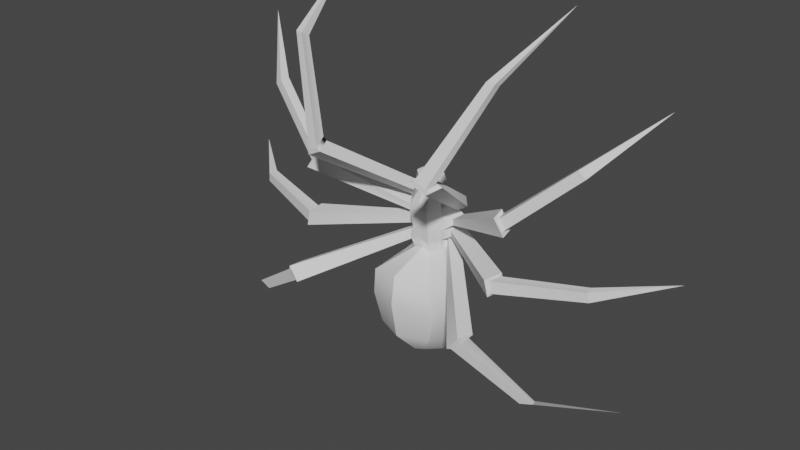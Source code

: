 # Source: Spider.blend  (saved by Blender 3.6.11; exported with 4.5.12 LTS)
import bpy
from mathutils import Matrix  # noqa: F401  (used for matrix-valued properties, if any)

bpy.ops.wm.read_factory_settings(use_empty=True)
scene = bpy.context.scene
scene.name = 'Scene'

# ---- collections
col_collection = bpy.data.collections.new('Collection'); scene.collection.children.link(col_collection)

# ---- world
world_world = bpy.data.worlds.new('World'); scene.world = world_world
world_world.use_nodes = True; world_world.node_tree.nodes.clear()
_N = world_world.node_tree.nodes; _L = world_world.node_tree.links
n0 = _N.new('ShaderNodeOutputWorld'); n0.name = 'World Output'; n0.location = (300, 300)
n1 = _N.new('ShaderNodeBackground'); n1.name = 'Background'; n1.location = (10, 300)
n1.inputs[0].default_value = (0.05088, 0.05088, 0.05088, 1.0)
_L.new(n1.outputs[0], n0.inputs[0])
n0.is_active_output = True
world_world.color = (0.05088, 0.05088, 0.05088)
world_world.use_sun_shadow = False
world_world.sun_shadow_jitter_overblur = 0.0

# ---- meshes
me_spider_obj = bpy.data.meshes.new('Spider.obj')
me_spider_obj.from_pydata([(-0.1724, -0.1364, 0.0201), (-0.169, 0.05966, 0.03216), (-0.2027, -0.1583, 0.3153), (-0.1792, 0.06211, 0.3335), (-0.1959, -0.1632, 0.41), (-0.1738, 0.05729, 0.4351), (-0.166, -0.1149, 0.558), (-0.1576, 0.01514, 0.5696), (-0.1892, -0.1673, 0.1463), (-0.1907, 0.07422, 0.1782), (-0.3142, -0.1756, 0.1117), (-0.3092, -0.1581, -0.0025), (-0.2842, -0.06063, 0.1175), (-0.2037, -0.01866, 0.0401), (-0.2767, -0.1756, 0.3325), (-0.2367, -0.01563, 0.3375), (-0.2742, -0.1781, 0.4), (-0.2417, -0.02063, 0.4075), (-0.2292, -0.1731, 0.4575), (-0.1742, -0.05813, 0.435), (-0.2467, -0.1506, 0.5375), (-0.1797, -0.03616, 0.5453), (-0.2642, -0.1881, 0.215), (-0.2542, -0.01813, 0.21), (-0.2742, -0.1831, 0.2625), (-0.2692, -0.01063, 0.2675), (-1.306, -0.2925, -2.039), (-2.569, -0.2994, 0.215), (-2.115, -0.2981, 1.792), (-2.298, -0.2856, -1.33), (-1.119, 0.5325, -1.511), (-1.031, 0.55, -1.513), (-1.131, 0.6125, -1.553), (-1.046, 0.63, -1.553), (-1.939, 0.1981, 0.25), (-1.957, 0.2881, 0.255), (-1.957, 0.1906, 0.3475), (-1.974, 0.2781, 0.355), (-1.728, 0.6569, 1.304), (-1.738, 0.7019, 1.307), (-1.598, 0.6594, 1.337), (-1.606, 0.7169, 1.349), (-1.736, 0.1519, -0.8319), (-1.751, 0.2494, -0.8344), (-1.809, 0.1419, -0.7644), (-1.826, 0.2394, -0.7669), (-0.6823, 0.96, -0.5898), (-0.7048, 0.8625, -0.5873), (-0.593, 0.8563, -0.7105), (-0.5723, 0.9725, -0.6423), (-1.092, 0.4419, -0.2341), (-1.15, 0.4344, -0.1341), (-1.14, 0.3344, -0.1566), (-1.092, 0.3569, -0.2641), (-1.102, 0.5581, 0.3325), (-1.132, 0.5531, 0.455), (-1.152, 0.3931, 0.4625), (-1.127, 0.4056, 0.34), (-1.069, 0.9219, 0.8325), (-0.9742, 0.9244, 0.9225), (-0.9767, 0.7869, 0.925), (-1.069, 0.7844, 0.8375), (-0.6898, 0.9625, -0.5348), (-0.5198, 0.9875, -0.6223), (-0.5748, 0.835, -0.6673), (-0.7523, 0.805, -0.5748), (-1.079, 0.5931, 0.315), (-1.119, 0.3731, 0.3225), (-1.154, 0.3581, 0.49), (-1.117, 0.5856, 0.4825), (-0.9417, 0.9444, 0.925), (-1.052, 0.9294, 0.7875), (-1.079, 0.7394, 0.8225), (-0.9717, 0.7544, 0.96), (-1.19, 0.4844, -0.1041), (-1.08, 0.4844, -0.2616), (-1.057, 0.3269, -0.2866), (-1.15, 0.3044, -0.1141), (0.001915, -0.1972, -0.07727), (-0.04291, -0.1972, 0.001697), (0.001915, -0.117, -0.3057), (-0.04291, -0.117, -0.2268), (0.001915, -0.03668, -0.3058), (-0.1359, -0.03668, -0.2268), (0.001915, 0.0436, -0.3058), (-0.1359, 0.0436, -0.2268), (0.001915, 0.07826, -0.1658), (-0.05226, 0.07826, -0.08681), (0.001915, 0.1239, 0.5446), (-0.08911, 0.1239, 0.5656), (0.001915, 0.5998, 0.9886), (-0.3788, 0.4173, 1.071), (0.001915, 0.2273, 1.685), (-0.09828, 0.1863, 1.671), (0.001915, 0.0436, 1.763), (-0.2228, 0.0436, 1.682), (0.001915, -0.03668, 1.779), (-0.2228, -0.03668, 1.729), (0.001915, -0.117, 1.776), (-0.1476, -0.117, 1.717), (0.001915, -0.1972, 1.709), (-0.03275, -0.1972, 1.682), (0.001915, -0.253, 0.9886), (-0.258, -0.206, 1.071), (0.001915, -0.1972, 0.5446), (-0.07976, -0.1972, 0.5656), (-0.3764, -0.1197, 1.071), (-0.4564, -0.04095, 1.071), (-0.4757, 0.1662, 1.071), (0.001915, -0.2348, 1.375), (-0.1246, -0.2255, 1.397), (-0.3028, -0.1281, 1.402), (-0.3947, -0.05665, 1.404), (-0.4175, 0.1479, 1.397), (-0.3019, 0.3844, 1.388), (0.001915, 0.5264, 1.38), (0.001915, -0.249, 0.7979), (-0.1709, -0.1696, 0.867), (-0.3241, -0.1393, 0.9022), (-0.3814, -0.03587, 0.8816), (-0.3953, 0.1931, 0.8266), (-0.3258, 0.4576, 0.7629), (0.001915, 0.5555, 0.6916), (0.001915, -0.2527, 0.02207), (-0.07767, -0.2527, 0.03021), (-0.08702, 0.1793, 0.03021), (0.001915, 0.1793, 0.02207), (0.001915, -0.2663, 0.142), (-0.09113, -0.2663, 0.1551), (-0.1005, 0.1929, 0.1551), (0.001915, 0.1929, 0.142), (0.001915, -0.2498, 0.4102), (-0.09968, -0.2498, 0.4326), (-0.109, 0.1764, 0.4326), (0.001915, 0.1764, 0.4102), (0.001915, -0.2304, 0.3018), (-0.08313, -0.2304, 0.3182), (-0.09247, 0.157, 0.3182), (0.001915, 0.157, 0.3018), (0.313, -0.1581, -0.0025), (0.1763, -0.1364, 0.0201), (0.193, -0.1673, 0.1463), (0.318, -0.1756, 0.1117), (0.1946, 0.07422, 0.1782), (0.288, -0.06063, 0.1175), (0.1728, 0.05966, 0.03216), (0.2075, -0.01866, 0.0401), (0.2405, -0.01563, 0.3375), (0.1831, 0.06211, 0.3335), (0.2065, -0.1583, 0.3153), (0.2805, -0.1756, 0.3325), (0.1998, -0.1632, 0.41), (0.278, -0.1781, 0.4), (0.1776, 0.05729, 0.4351), (0.2455, -0.02063, 0.4075), (0.178, -0.05813, 0.435), (0.233, -0.1731, 0.4575), (0.1698, -0.1149, 0.558), (0.2505, -0.1506, 0.5375), (0.1614, 0.01514, 0.5696), (0.1836, -0.03616, 0.5453), (0.258, -0.01813, 0.21), (0.268, -0.1881, 0.215), (0.278, -0.1831, 0.2625), (0.273, -0.01063, 0.2675), (0.5786, 0.835, -0.6673), (0.7561, 0.805, -0.5748), (0.7086, 0.8625, -0.5873), (0.5968, 0.8563, -0.7105), (0.6936, 0.9625, -0.5348), (0.6861, 0.96, -0.5898), (0.5236, 0.9875, -0.6223), (0.5761, 0.9725, -0.6423), (1.106, 0.5581, 0.3325), (1.083, 0.5931, 0.315), (1.123, 0.3731, 0.3225), (1.131, 0.4056, 0.34), (1.158, 0.3581, 0.49), (1.156, 0.3931, 0.4625), (1.121, 0.5856, 0.4825), (1.136, 0.5531, 0.455), (1.056, 0.9294, 0.7875), (1.083, 0.7394, 0.8225), (1.073, 0.7844, 0.8375), (1.073, 0.9219, 0.8325), (0.9755, 0.7544, 0.96), (0.9805, 0.7869, 0.925), (0.9455, 0.9444, 0.925), (0.978, 0.9244, 0.9225), (1.096, 0.4419, -0.2341), (1.084, 0.4844, -0.2616), (1.061, 0.3269, -0.2866), (1.096, 0.3569, -0.2641), (1.154, 0.3044, -0.1141), (1.144, 0.3344, -0.1566), (1.194, 0.4844, -0.1041), (1.154, 0.4344, -0.1341), (1.035, 0.55, -1.513), (1.122, 0.5325, -1.511), (1.31, -0.2925, -2.039), (1.135, 0.6125, -1.553), (1.05, 0.63, -1.553), (1.961, 0.2881, 0.255), (1.943, 0.1981, 0.25), (2.573, -0.2994, 0.215), (1.961, 0.1906, 0.3475), (1.978, 0.2781, 0.355), (1.742, 0.7019, 1.307), (1.732, 0.6569, 1.304), (2.119, -0.2981, 1.792), (1.602, 0.6594, 1.337), (1.61, 0.7169, 1.349), (1.755, 0.2494, -0.8344), (1.74, 0.1519, -0.8319), (2.302, -0.2856, -1.33), (1.813, 0.1419, -0.7644), (1.83, 0.2394, -0.7669), (0.04674, -0.1972, 0.001697), (0.04674, -0.117, -0.2268), (0.1398, -0.03668, -0.2268), (0.1398, 0.0436, -0.2268), (0.05609, 0.07826, -0.08681), (0.09085, 0.1793, 0.03021), (0.09294, 0.1239, 0.5656), (0.3297, 0.4576, 0.7629), (0.3827, 0.4173, 1.071), (0.3057, 0.3844, 1.388), (0.1021, 0.1863, 1.671), (0.2266, 0.0436, 1.682), (0.2266, -0.03668, 1.729), (0.1514, -0.117, 1.717), (0.03658, -0.1972, 1.682), (0.1284, -0.2255, 1.397), (0.2618, -0.206, 1.071), (0.1747, -0.1696, 0.867), (0.08359, -0.1972, 0.5656), (0.0815, -0.2527, 0.03021), (0.3067, -0.1281, 1.402), (0.3802, -0.1197, 1.071), (0.3279, -0.1393, 0.9022), (0.3985, -0.05665, 1.404), (0.4602, -0.04095, 1.071), (0.3853, -0.03587, 0.8816), (0.4213, 0.1479, 1.397), (0.4795, 0.1662, 1.071), (0.3991, 0.1931, 0.8266), (0.09496, -0.2663, 0.1551), (0.1043, 0.1929, 0.1551), (0.08696, -0.2304, 0.3182), (0.0963, 0.157, 0.3182), (0.1035, -0.2498, 0.4326), (0.1129, 0.1764, 0.4326)], [], [(11, 0, 8, 10), (8, 9, 12, 10), (12, 9, 1, 13), (13, 1, 0, 11), (15, 3, 2, 14), (14, 2, 4, 16), (4, 5, 17, 16), (5, 3, 15, 17), (19, 5, 4, 18), (18, 4, 6, 20), (6, 7, 21, 20), (7, 5, 19, 21), (23, 9, 8, 22), (22, 8, 2, 24), (2, 3, 25, 24), (3, 9, 23, 25), (64, 65, 47, 48), (47, 65, 62, 46), (62, 63, 49, 46), (49, 63, 64, 48), (54, 66, 67, 57), (67, 68, 56, 57), (56, 68, 69, 55), (69, 66, 54, 55), (71, 72, 61, 58), (72, 73, 60, 61), (60, 73, 70, 59), (59, 70, 71, 58), (50, 75, 76, 53), (76, 77, 52, 53), (77, 74, 51, 52), (51, 74, 75, 50), (31, 30, 26), (30, 32, 26), (32, 33, 26), (33, 31, 26), (35, 34, 27), (34, 36, 27), (36, 37, 27), (37, 35, 27), (39, 38, 28), (38, 40, 28), (40, 41, 28), (41, 39, 28), (43, 42, 29), (42, 44, 29), (44, 45, 29), (45, 43, 29), (47, 46, 32, 30), (48, 47, 30, 31), (33, 49, 48, 31), (32, 46, 49, 33), (45, 51, 50, 43), (52, 51, 45, 44), (53, 52, 44, 42), (43, 50, 53, 42), (55, 54, 35, 37), (56, 55, 37, 36), (34, 57, 56, 36), (35, 54, 57, 34), (59, 58, 39, 41), (60, 59, 41, 40), (38, 61, 60, 40), (39, 58, 61, 38), (62, 12, 13, 63), (13, 11, 64, 63), (11, 10, 65, 64), (65, 10, 12, 62), (15, 14, 67, 66), (67, 14, 16, 68), (68, 16, 17, 69), (17, 15, 66, 69), (21, 19, 71, 70), (19, 18, 72, 71), (72, 18, 20, 73), (73, 20, 21, 70), (74, 25, 23, 75), (23, 22, 76, 75), (22, 24, 77, 76), (77, 24, 25, 74), (78, 79, 81, 80), (80, 81, 83, 82), (82, 83, 85, 84), (84, 85, 87, 86), (86, 87, 125, 126), (88, 89, 121, 122), (90, 91, 114, 115), (92, 93, 95, 94), (94, 95, 97, 96), (96, 97, 99, 98), (98, 99, 101, 100), (109, 110, 103, 102), (116, 117, 105, 104), (123, 124, 79, 78), (103, 110, 111, 106), (105, 117, 118, 6), (79, 124, 0, 81), (106, 111, 112, 107), (6, 118, 119, 21), (81, 0, 13, 83), (107, 112, 113, 108), (21, 119, 120, 7), (83, 13, 1, 85), (108, 113, 114, 91), (7, 120, 121, 89), (85, 1, 125, 87), (100, 101, 110, 109), (111, 110, 101, 99), (112, 111, 99, 97), (113, 112, 97, 95), (114, 113, 95, 93), (115, 114, 93, 92), (102, 103, 117, 116), (118, 117, 103, 106), (119, 118, 106, 107), (120, 119, 107, 108), (121, 120, 108, 91), (122, 121, 91, 90), (127, 128, 124, 123), (0, 124, 128, 8), (125, 1, 9, 129), (126, 125, 129, 130), (135, 136, 128, 127), (8, 128, 136, 2), (129, 9, 3, 137), (130, 129, 137, 138), (104, 105, 132, 131), (4, 132, 105, 6), (133, 5, 7, 89), (134, 133, 89, 88), (131, 132, 136, 135), (2, 136, 132, 4), (137, 3, 5, 133), (138, 137, 133, 134), (139, 142, 141, 140), (141, 142, 144, 143), (144, 146, 145, 143), (146, 139, 140, 145), (147, 150, 149, 148), (150, 152, 151, 149), (151, 152, 154, 153), (153, 154, 147, 148), (155, 156, 151, 153), (156, 158, 157, 151), (157, 158, 160, 159), (159, 160, 155, 153), (161, 162, 141, 143), (162, 163, 149, 141), (149, 163, 164, 148), (148, 164, 161, 143), (165, 168, 167, 166), (167, 170, 169, 166), (169, 170, 172, 171), (172, 168, 165, 171), (173, 176, 175, 174), (175, 176, 178, 177), (178, 180, 179, 177), (179, 180, 173, 174), (181, 184, 183, 182), (182, 183, 186, 185), (186, 188, 187, 185), (188, 184, 181, 187), (189, 192, 191, 190), (191, 192, 194, 193), (193, 194, 196, 195), (196, 189, 190, 195), (197, 199, 198), (198, 199, 200), (200, 199, 201), (201, 199, 197), (202, 204, 203), (203, 204, 205), (205, 204, 206), (206, 204, 202), (207, 209, 208), (208, 209, 210), (210, 209, 211), (211, 209, 207), (212, 214, 213), (213, 214, 215), (215, 214, 216), (216, 214, 212), (167, 198, 200, 170), (168, 197, 198, 167), (201, 197, 168, 172), (200, 201, 172, 170), (216, 212, 189, 196), (194, 215, 216, 196), (192, 213, 215, 194), (212, 213, 192, 189), (180, 206, 202, 173), (178, 205, 206, 180), (203, 205, 178, 176), (202, 203, 176, 173), (188, 211, 207, 184), (186, 210, 211, 188), (208, 210, 186, 183), (207, 208, 183, 184), (169, 171, 146, 144), (146, 171, 165, 139), (139, 165, 166, 142), (166, 169, 144, 142), (147, 174, 175, 150), (175, 177, 152, 150), (177, 179, 154, 152), (154, 179, 174, 147), (160, 187, 181, 155), (155, 181, 182, 156), (182, 185, 158, 156), (185, 187, 160, 158), (195, 190, 161, 164), (161, 190, 191, 162), (162, 191, 193, 163), (193, 195, 164, 163), (78, 80, 218, 217), (80, 82, 219, 218), (82, 84, 220, 219), (84, 86, 221, 220), (86, 126, 222, 221), (88, 122, 224, 223), (90, 115, 226, 225), (92, 94, 228, 227), (94, 96, 229, 228), (96, 98, 230, 229), (98, 100, 231, 230), (109, 102, 233, 232), (116, 104, 235, 234), (123, 78, 217, 236), (233, 238, 237, 232), (235, 157, 239, 234), (217, 218, 140, 236), (238, 241, 240, 237), (157, 160, 242, 239), (218, 219, 146, 140), (241, 244, 243, 240), (160, 159, 245, 242), (219, 220, 145, 146), (244, 225, 226, 243), (159, 223, 224, 245), (220, 221, 222, 145), (100, 109, 232, 231), (237, 230, 231, 232), (240, 229, 230, 237), (243, 228, 229, 240), (226, 227, 228, 243), (115, 92, 227, 226), (102, 116, 234, 233), (239, 238, 233, 234), (242, 241, 238, 239), (245, 244, 241, 242), (224, 225, 244, 245), (122, 90, 225, 224), (127, 123, 236, 246), (140, 141, 246, 236), (222, 247, 143, 145), (126, 130, 247, 222), (135, 127, 246, 248), (141, 149, 248, 246), (247, 249, 148, 143), (130, 138, 249, 247), (104, 131, 250, 235), (151, 157, 235, 250), (251, 223, 159, 153), (134, 88, 223, 251), (131, 135, 248, 250), (149, 151, 250, 248), (249, 251, 153, 148), (138, 134, 251, 249)])
me_spider_obj.polygons.foreach_set('use_smooth', [0, 0, 0, 0, 0, 0, 0, 0, 0, 0, 0, 0, 0, 0, 0, 0, 0, 0, 0, 0, 0, 0, 0, 0, 0, 0, 0, 0, 0, 0, 0, 0, 0, 0, 0, 0, 0, 0, 0, 0, 0, 0, 0, 0, 0, 0, 0, 0, 0, 0, 0, 0, 0, 0, 0, 0, 0, 0, 0, 0, 0, 0, 0, 0, 0, 0, 0, 0, 0, 0, 0, 0, 0, 0, 0, 0, 0, 0, 0, 0, 1, 1, 1, 1, 1, 1, 1, 1, 1, 1, 1, 1, 1, 1, 1, 1, 1, 1, 1, 1, 1, 1, 1, 1, 1, 1, 1, 1, 1, 1, 1, 1, 1, 1, 1, 1, 1, 1, 1, 1, 1, 1, 1, 1, 1, 1, 1, 1, 1, 1, 1, 1, 1, 1, 0, 0, 0, 0, 0, 0, 0, 0, 0, 0, 0, 0, 0, 0, 0, 0, 0, 0, 0, 0, 0, 0, 0, 0, 0, 0, 0, 0, 0, 0, 0, 0, 0, 0, 0, 0, 0, 0, 0, 0, 0, 0, 0, 0, 0, 0, 0, 0, 0, 0, 0, 0, 0, 0, 0, 0, 0, 0, 0, 0, 0, 0, 0, 0, 0, 0, 0, 0, 0, 0, 0, 0, 0, 0, 0, 0, 0, 0, 0, 0, 1, 1, 1, 1, 1, 1, 1, 1, 1, 1, 1, 1, 1, 1, 1, 1, 1, 1, 1, 1, 1, 1, 1, 1, 1, 1, 1, 1, 1, 1, 1, 1, 1, 1, 1, 1, 1, 1, 1, 1, 1, 1, 1, 1, 1, 1, 1, 1, 1, 1, 1, 1, 1, 1])
_k = set([(78, 79), (78, 80), (78, 123), (78, 217), (79, 81), (79, 124), (80, 82), (81, 83), (82, 84), (83, 85), (84, 86), (85, 87), (86, 87), (86, 126), (86, 221), (87, 125), (88, 122), (88, 134), (89, 121), (89, 133), (90, 115), (90, 122), (91, 114), (91, 121), (92, 93), (92, 94), (92, 115), (92, 227), (93, 95), (93, 114), (94, 96), (95, 97), (96, 98), (97, 99), (98, 100), (99, 101), (100, 101), (100, 109), (100, 231), (101, 110), (102, 109), (102, 116), (103, 110), (103, 117), (104, 116), (104, 131), (105, 117), (105, 132), (123, 127), (124, 128), (125, 129), (126, 130), (127, 135), (128, 136), (129, 137), (130, 138), (131, 135), (132, 136), (133, 137), (134, 138), (217, 218), (217, 236), (218, 219), (219, 220), (220, 221), (221, 222), (222, 247), (223, 224), (223, 251), (224, 225), (225, 226), (226, 227), (227, 228), (228, 229), (229, 230), (230, 231), (231, 232), (232, 233), (233, 234), (234, 235), (235, 250), (236, 246), (246, 248), (247, 249), (248, 250), (249, 251)])
me_spider_obj.attributes.new('sharp_edge', 'BOOLEAN', 'EDGE').data.foreach_set('value', [ (min(e.vertices), max(e.vertices)) in _k for e in me_spider_obj.edges])
_uv = me_spider_obj.uv_layers.new(name='UVMap')
_uv.uv.foreach_set('vector', [0.1081, 0.06262, 0.09248, 0.06389, 0.1298, 0.05293, 0.1217, 0.06136, 0.0348, 0.7927, 0.0427, 0.8536, 0.01222, 0.8217, 0.002, 0.7935, 0.1165, 0.1352, 0.1211, 0.1517, 0.08519, 0.1289, 0.09792, 0.1321, 0.5026, 0.821, 0.5034, 0.8254, 0.4714, 0.8265, 0.4587, 0.8103, 0.1712, 0.08654, 0.1711, 0.08736, 0.1694, 0.07251, 0.1756, 0.07731, 0.1756, 0.07731, 0.1694, 0.07251, 0.1798, 0.06634, 0.1764, 0.0782, 0.1708, 0.123, 0.1783, 0.1469, 0.1698, 0.1275, 0.1698, 0.1171, 0.1783, 0.1469, 0.1567, 0.1503, 0.1641, 0.1313, 0.1698, 0.1275, 0.1693, 0.1032, 0.1783, 0.1469, 0.1708, 0.123, 0.1718, 0.1191, 0.184, 0.07603, 0.1798, 0.06634, 0.2101, 0.08818, 0.1949, 0.08608, 0.08262, 0.7999, 0.08623, 0.8327, 0.07792, 0.8198, 0.06183, 0.7904, 0.2085, 0.132, 0.1783, 0.1469, 0.1693, 0.1032, 0.2049, 0.1131, 0.05926, 0.8294, 0.0427, 0.8536, 0.0348, 0.7927, 0.06023, 0.7864, 0.15, 0.06448, 0.1298, 0.05293, 0.1694, 0.07251, 0.1583, 0.06902, 0.1694, 0.07251, 0.1711, 0.08736, 0.1694, 0.0864, 0.1694, 0.08252, 0.1567, 0.1503, 0.1211, 0.1517, 0.1418, 0.1412, 0.149, 0.14, 0.7553, 0.5177, 0.7076, 0.5361, 0.6998, 0.5198, 0.7596, 0.5042, 0.6998, 0.5198, 0.7076, 0.5361, 0.6688, 0.5363, 0.6711, 0.5235, 0.6688, 0.5363, 0.6268, 0.515, 0.6378, 0.5099, 0.6711, 0.5235, 0.6378, 0.5099, 0.6268, 0.515, 0.6125, 0.5176, 0.6062, 0.5076, 0.3944, 0.5588, 0.3954, 0.5618, 0.3778, 0.5089, 0.3847, 0.5152, 0.3778, 0.5089, 0.425, 0.5308, 0.42, 0.5358, 0.3847, 0.5152, 0.42, 0.5358, 0.425, 0.5308, 0.4239, 0.5969, 0.4206, 0.5835, 0.4239, 0.5969, 0.3954, 0.5618, 0.3944, 0.5588, 0.4206, 0.5835, 0.9702, 0.3711, 0.9763, 0.3759, 0.9764, 0.3815, 0.9713, 0.3756, 0.9763, 0.3759, 0.9891, 0.4275, 0.9817, 0.403, 0.9764, 0.3815, 0.9817, 0.403, 0.9891, 0.4275, 0.9741, 0.3875, 0.9759, 0.3895, 0.9731, 0.383, 0.9741, 0.3875, 0.9702, 0.3711, 0.9713, 0.3756, 0.2796, 0.7415, 0.2716, 0.7437, 0.2661, 0.71, 0.2768, 0.7194, 0.4228, 0.9528, 0.4724, 0.9489, 0.4615, 0.9567, 0.4318, 0.9621, 0.4724, 0.9489, 0.4804, 0.9948, 0.4682, 0.9818, 0.4615, 0.9567, 0.2927, 0.7689, 0.2847, 0.7894, 0.2716, 0.7437, 0.2796, 0.7415, 0.7508, 0.2499, 0.738, 0.2286, 0.9315, 0.07702, 0.738, 0.2286, 0.7139, 0.2263, 0.847, 0.002, 0.7139, 0.2263, 0.6962, 0.2422, 0.5523, 0.005874, 0.6962, 0.2422, 0.6722, 0.2434, 0.5523, 0.005874, 0.3917, 0.5467, 0.3956, 0.5221, 0.3936, 0.5489, 0.3956, 0.5221, 0.3993, 0.5377, 0.3936, 0.5489, 0.3993, 0.5377, 0.3951, 0.5509, 0.3936, 0.5489, 0.3951, 0.5509, 0.3917, 0.5467, 0.3936, 0.5489, 0.9746, 0.3808, 0.9747, 0.381, 0.9747, 0.381, 0.9747, 0.381, 0.9747, 0.3812, 0.9747, 0.381, 0.9747, 0.3812, 0.9729, 0.3818, 0.9747, 0.381, 0.9729, 0.3818, 0.9746, 0.3808, 0.9747, 0.381, 0.7931, 0.8949, 0.7899, 0.8707, 0.9878, 0.7804, 0.2036, 0.8205, 0.1923, 0.8432, 0.002, 0.7377, 0.1923, 0.8432, 0.1878, 0.8679, 0.002, 0.7377, 0.8065, 0.9166, 0.7931, 0.8949, 0.9878, 0.7804, 0.6998, 0.5198, 0.6711, 0.5235, 0.7139, 0.2263, 0.738, 0.2286, 0.743, 0.5032, 0.6998, 0.5198, 0.738, 0.2286, 0.7508, 0.2499, 0.6962, 0.2422, 0.6378, 0.5099, 0.6205, 0.4788, 0.6722, 0.2434, 0.7139, 0.2263, 0.6711, 0.5235, 0.6378, 0.5099, 0.6962, 0.2422, 0.8065, 0.9166, 0.5802, 0.9974, 0.5764, 0.9686, 0.7931, 0.8949, 0.4175, 0.9128, 0.417, 0.9389, 0.1878, 0.8679, 0.1923, 0.8432, 0.4185, 0.8825, 0.4175, 0.9128, 0.1923, 0.8432, 0.2036, 0.8205, 0.7931, 0.8949, 0.5764, 0.9686, 0.5788, 0.9458, 0.7899, 0.8707, 0.4206, 0.5835, 0.3944, 0.5588, 0.3917, 0.5467, 0.3951, 0.5509, 0.42, 0.5358, 0.4206, 0.5835, 0.3951, 0.5509, 0.3993, 0.5377, 0.3956, 0.5221, 0.3847, 0.5152, 0.42, 0.5358, 0.3993, 0.5377, 0.3917, 0.5467, 0.3944, 0.5588, 0.3847, 0.5152, 0.3956, 0.5221, 0.9731, 0.383, 0.9713, 0.3756, 0.9746, 0.3808, 0.9729, 0.3818, 0.9747, 0.3859, 0.9731, 0.383, 0.9729, 0.3818, 0.9747, 0.3812, 0.9747, 0.381, 0.9764, 0.3815, 0.9747, 0.3859, 0.9747, 0.3812, 0.9746, 0.3808, 0.9713, 0.3756, 0.9764, 0.3815, 0.9747, 0.381, 0.6688, 0.5363, 0.5219, 0.8477, 0.5026, 0.821, 0.6268, 0.515, 0.5026, 0.821, 0.4587, 0.8103, 0.5839, 0.5301, 0.6268, 0.515, 0.822, 0.8359, 0.8042, 0.8594, 0.7076, 0.5361, 0.7553, 0.5177, 0.7076, 0.5361, 0.8042, 0.8594, 0.775, 0.8471, 0.6688, 0.5363, 0.1625, 0.6381, 0.1336, 0.6077, 0.3778, 0.5089, 0.3954, 0.5618, 0.3778, 0.5089, 0.4333, 0.2702, 0.4509, 0.269, 0.425, 0.5308, 0.4121, 0.6526, 0.1651, 0.6952, 0.1686, 0.6555, 0.4239, 0.5969, 0.1686, 0.6555, 0.1625, 0.6381, 0.3954, 0.5618, 0.4239, 0.5969, 0.863, 0.1527, 0.8961, 0.1375, 0.9702, 0.3711, 0.9741, 0.3875, 0.8961, 0.1375, 0.9372, 0.1303, 0.9763, 0.3759, 0.9702, 0.3711, 0.9763, 0.3759, 0.9372, 0.1303, 0.9642, 0.1328, 0.9891, 0.4275, 0.9891, 0.4275, 0.8297, 0.1785, 0.863, 0.1527, 0.9741, 0.3875, 0.2847, 0.7894, 0.01105, 0.737, 0.01564, 0.7219, 0.2716, 0.7437, 0.01564, 0.7219, 0.002, 0.6822, 0.2661, 0.71, 0.2716, 0.7437, 0.4331, 0.6829, 0.4451, 0.6801, 0.4724, 0.9489, 0.4228, 0.9528, 0.746, 0.9521, 0.9866, 0.8292, 0.9883, 0.8727, 0.7379, 0.998, 0.05486, 0.03734, 0.07681, 0.03709, 0.02803, 0.0694, 0.006409, 0.06998, 0.006409, 0.06998, 0.02803, 0.0694, 0.03833, 0.09469, 0.005706, 0.08773, 0.005706, 0.08773, 0.03833, 0.09469, 0.0344, 0.1108, 0.002, 0.1066, 0.002, 0.1066, 0.0344, 0.1108, 0.04713, 0.1412, 0.02251, 0.138, 0.02251, 0.138, 0.04713, 0.1412, 0.07689, 0.1623, 0.06265, 0.1758, 0.193, 0.19, 0.2042, 0.1713, 0.2933, 0.216, 0.2649, 0.2792, 0.3453, 0.293, 0.3518, 0.2009, 0.4184, 0.1928, 0.4417, 0.2635, 0.5142, 0.1852, 0.5011, 0.1635, 0.4928, 0.1164, 0.5433, 0.1515, 0.5408, 0.07724, 0.4928, 0.1164, 0.4905, 0.09467, 0.5292, 0.0613, 0.5292, 0.0613, 0.4905, 0.09467, 0.4901, 0.06843, 0.5173, 0.04592, 0.5173, 0.04592, 0.4901, 0.06843, 0.4885, 0.03475, 0.4974, 0.0299, 0.4153, 0.002, 0.4168, 0.03103, 0.3363, 0.05638, 0.3122, 0.003233, 0.263, 0.01577, 0.2838, 0.05285, 0.214, 0.0544, 0.2105, 0.03471, 0.0821, 0.01975, 0.09317, 0.03297, 0.07681, 0.03709, 0.05486, 0.03734, 0.3363, 0.05638, 0.4168, 0.03103, 0.4139, 0.07435, 0.3382, 0.08565, 0.214, 0.0544, 0.2838, 0.05285, 0.2994, 0.08169, 0.2101, 0.08818, 0.07681, 0.03709, 0.09317, 0.03297, 0.09248, 0.06389, 0.02803, 0.0694, 0.3382, 0.08565, 0.4139, 0.07435, 0.4136, 0.09806, 0.341, 0.107, 0.2101, 0.08818, 0.2994, 0.08169, 0.2963, 0.1077, 0.2049, 0.1131, 0.02803, 0.0694, 0.09248, 0.06389, 0.09268, 0.08724, 0.03833, 0.09469, 0.341, 0.107, 0.4136, 0.09806, 0.4149, 0.1385, 0.3446, 0.1466, 0.2049, 0.1131, 0.2963, 0.1077, 0.2923, 0.1577, 0.2085, 0.132, 0.03833, 0.09469, 0.0898, 0.1106, 0.08519, 0.1289, 0.0344, 0.1108, 0.3446, 0.1466, 0.4149, 0.1385, 0.4184, 0.1928, 0.3518, 0.2009, 0.2085, 0.132, 0.2923, 0.1577, 0.2933, 0.216, 0.2042, 0.1713, 0.0344, 0.1108, 0.08519, 0.1289, 0.07689, 0.1623, 0.04713, 0.1412, 0.4974, 0.0299, 0.4885, 0.03475, 0.4168, 0.03103, 0.4153, 0.002, 0.4139, 0.07435, 0.4168, 0.03103, 0.4885, 0.03475, 0.4901, 0.06843, 0.4136, 0.09806, 0.4139, 0.07435, 0.4901, 0.06843, 0.4905, 0.09467, 0.4149, 0.1385, 0.4136, 0.09806, 0.4905, 0.09467, 0.4928, 0.1164, 0.4184, 0.1928, 0.4149, 0.1385, 0.4928, 0.1164, 0.5011, 0.1635, 0.4417, 0.2635, 0.4184, 0.1928, 0.5011, 0.1635, 0.5142, 0.1852, 0.3122, 0.003233, 0.3363, 0.05638, 0.2838, 0.05285, 0.263, 0.01577, 0.2994, 0.08169, 0.2838, 0.05285, 0.3363, 0.05638, 0.3382, 0.08565, 0.2963, 0.1077, 0.2994, 0.08169, 0.3382, 0.08565, 0.341, 0.107, 0.2923, 0.1577, 0.2963, 0.1077, 0.341, 0.107, 0.3446, 0.1466, 0.2933, 0.216, 0.2923, 0.1577, 0.3446, 0.1466, 0.3518, 0.2009, 0.2649, 0.2792, 0.2933, 0.216, 0.3518, 0.2009, 0.3453, 0.293, 0.1155, 0.008622, 0.1236, 0.02739, 0.09317, 0.03297, 0.0821, 0.01975, 0.09248, 0.06389, 0.09317, 0.03297, 0.1236, 0.02739, 0.1298, 0.05293, 0.07689, 0.1623, 0.08519, 0.1289, 0.1211, 0.1517, 0.1038, 0.1738, 0.06265, 0.1758, 0.07689, 0.1623, 0.1038, 0.1738, 0.09195, 0.1928, 0.1597, 0.01516, 0.1634, 0.03589, 0.1236, 0.02739, 0.1155, 0.008622, 0.1298, 0.05293, 0.1236, 0.02739, 0.1634, 0.03589, 0.1694, 0.07251, 0.1038, 0.1738, 0.1211, 0.1517, 0.1567, 0.1503, 0.1451, 0.1787, 0.09195, 0.1928, 0.1038, 0.1738, 0.1451, 0.1787, 0.1363, 0.1994, 0.2105, 0.03471, 0.214, 0.0544, 0.1875, 0.04292, 0.1844, 0.02002, 0.1798, 0.06634, 0.1875, 0.04292, 0.214, 0.0544, 0.2101, 0.08818, 0.1715, 0.1759, 0.1783, 0.1469, 0.2085, 0.132, 0.2042, 0.1713, 0.1636, 0.1999, 0.1715, 0.1759, 0.2042, 0.1713, 0.193, 0.19, 0.1844, 0.02002, 0.1875, 0.04292, 0.1634, 0.03589, 0.1597, 0.01516, 0.1694, 0.07251, 0.1634, 0.03589, 0.1875, 0.04292, 0.1798, 0.06634, 0.1451, 0.1787, 0.1567, 0.1503, 0.1783, 0.1469, 0.1715, 0.1759, 0.1363, 0.1994, 0.1451, 0.1787, 0.1715, 0.1759, 0.1636, 0.1999, 0.1081, 0.06262, 0.1217, 0.06136, 0.1298, 0.05293, 0.09248, 0.06389, 0.0348, 0.7927, 0.002, 0.7935, 0.01222, 0.8217, 0.0427, 0.8536, 0.1165, 0.1352, 0.09792, 0.1321, 0.08519, 0.1289, 0.1211, 0.1517, 0.5026, 0.821, 0.4587, 0.8103, 0.4714, 0.8265, 0.5034, 0.8254, 0.1712, 0.08654, 0.1756, 0.07731, 0.1694, 0.07251, 0.1711, 0.08736, 0.1756, 0.07731, 0.1764, 0.0782, 0.1798, 0.06634, 0.1694, 0.07251, 0.1708, 0.123, 0.1698, 0.1171, 0.1698, 0.1275, 0.1783, 0.1469, 0.1783, 0.1469, 0.1698, 0.1275, 0.1641, 0.1313, 0.1567, 0.1503, 0.1693, 0.1032, 0.1718, 0.1191, 0.1708, 0.123, 0.1783, 0.1469, 0.184, 0.07603, 0.1949, 0.08608, 0.2101, 0.08818, 0.1798, 0.06634, 0.08262, 0.7999, 0.06183, 0.7904, 0.07792, 0.8198, 0.08623, 0.8327, 0.2085, 0.132, 0.2049, 0.1131, 0.1693, 0.1032, 0.1783, 0.1469, 0.05926, 0.8294, 0.06023, 0.7864, 0.0348, 0.7927, 0.0427, 0.8536, 0.15, 0.06448, 0.1583, 0.06902, 0.1694, 0.07251, 0.1298, 0.05293, 0.1694, 0.07251, 0.1694, 0.08252, 0.1694, 0.0864, 0.1711, 0.08736, 0.1567, 0.1503, 0.149, 0.14, 0.1418, 0.1412, 0.1211, 0.1517, 0.7553, 0.5177, 0.7596, 0.5042, 0.6998, 0.5198, 0.7076, 0.5361, 0.6998, 0.5198, 0.6711, 0.5235, 0.6688, 0.5363, 0.7076, 0.5361, 0.6688, 0.5363, 0.6711, 0.5235, 0.6378, 0.5099, 0.6268, 0.515, 0.6378, 0.5099, 0.6062, 0.5076, 0.6125, 0.5176, 0.6268, 0.515, 0.3944, 0.5588, 0.3847, 0.5152, 0.3778, 0.5089, 0.3954, 0.5618, 0.3778, 0.5089, 0.3847, 0.5152, 0.42, 0.5358, 0.425, 0.5308, 0.42, 0.5358, 0.4206, 0.5835, 0.4239, 0.5969, 0.425, 0.5308, 0.4239, 0.5969, 0.4206, 0.5835, 0.3944, 0.5588, 0.3954, 0.5618, 0.9702, 0.3711, 0.9713, 0.3756, 0.9764, 0.3815, 0.9763, 0.3759, 0.9763, 0.3759, 0.9764, 0.3815, 0.9817, 0.403, 0.9891, 0.4275, 0.9817, 0.403, 0.9759, 0.3895, 0.9741, 0.3875, 0.9891, 0.4275, 0.9731, 0.383, 0.9713, 0.3756, 0.9702, 0.3711, 0.9741, 0.3875, 0.2796, 0.7415, 0.2768, 0.7194, 0.2661, 0.71, 0.2716, 0.7437, 0.4228, 0.9528, 0.4318, 0.9621, 0.4615, 0.9567, 0.4724, 0.9489, 0.4724, 0.9489, 0.4615, 0.9567, 0.4682, 0.9818, 0.4804, 0.9948, 0.2927, 0.7689, 0.2796, 0.7415, 0.2716, 0.7437, 0.2847, 0.7894, 0.7508, 0.2499, 0.9315, 0.07702, 0.738, 0.2286, 0.738, 0.2286, 0.847, 0.002, 0.7139, 0.2263, 0.7139, 0.2263, 0.5523, 0.005874, 0.6962, 0.2422, 0.6962, 0.2422, 0.5523, 0.005874, 0.6722, 0.2434, 0.3917, 0.5467, 0.3936, 0.5489, 0.3956, 0.5221, 0.3956, 0.5221, 0.3936, 0.5489, 0.3993, 0.5377, 0.3993, 0.5377, 0.3936, 0.5489, 0.3951, 0.5509, 0.3951, 0.5509, 0.3936, 0.5489, 0.3917, 0.5467, 0.9746, 0.3808, 0.9747, 0.381, 0.9747, 0.381, 0.9747, 0.381, 0.9747, 0.381, 0.9747, 0.3812, 0.9747, 0.3812, 0.9747, 0.381, 0.9729, 0.3818, 0.9729, 0.3818, 0.9747, 0.381, 0.9746, 0.3808, 0.7931, 0.8949, 0.9878, 0.7804, 0.7899, 0.8707, 0.2036, 0.8205, 0.002, 0.7377, 0.1923, 0.8432, 0.1923, 0.8432, 0.002, 0.7377, 0.1878, 0.8679, 0.8065, 0.9166, 0.9878, 0.7804, 0.7931, 0.8949, 0.6998, 0.5198, 0.738, 0.2286, 0.7139, 0.2263, 0.6711, 0.5235, 0.743, 0.5032, 0.7508, 0.2499, 0.738, 0.2286, 0.6998, 0.5198, 0.6962, 0.2422, 0.6722, 0.2434, 0.6205, 0.4788, 0.6378, 0.5099, 0.7139, 0.2263, 0.6962, 0.2422, 0.6378, 0.5099, 0.6711, 0.5235, 0.8065, 0.9166, 0.7931, 0.8949, 0.5764, 0.9686, 0.5802, 0.9974, 0.4175, 0.9128, 0.1923, 0.8432, 0.1878, 0.8679, 0.417, 0.9389, 0.4185, 0.8825, 0.2036, 0.8205, 0.1923, 0.8432, 0.4175, 0.9128, 0.7931, 0.8949, 0.7899, 0.8707, 0.5788, 0.9458, 0.5764, 0.9686, 0.4206, 0.5835, 0.3951, 0.5509, 0.3917, 0.5467, 0.3944, 0.5588, 0.42, 0.5358, 0.3993, 0.5377, 0.3951, 0.5509, 0.4206, 0.5835, 0.3956, 0.5221, 0.3993, 0.5377, 0.42, 0.5358, 0.3847, 0.5152, 0.3917, 0.5467, 0.3956, 0.5221, 0.3847, 0.5152, 0.3944, 0.5588, 0.9731, 0.383, 0.9729, 0.3818, 0.9746, 0.3808, 0.9713, 0.3756, 0.9747, 0.3859, 0.9747, 0.3812, 0.9729, 0.3818, 0.9731, 0.383, 0.9747, 0.381, 0.9747, 0.3812, 0.9747, 0.3859, 0.9764, 0.3815, 0.9746, 0.3808, 0.9747, 0.381, 0.9764, 0.3815, 0.9713, 0.3756, 0.6688, 0.5363, 0.6268, 0.515, 0.5026, 0.821, 0.5219, 0.8477, 0.5026, 0.821, 0.6268, 0.515, 0.5839, 0.5301, 0.4587, 0.8103, 0.822, 0.8359, 0.7553, 0.5177, 0.7076, 0.5361, 0.8042, 0.8594, 0.7076, 0.5361, 0.6688, 0.5363, 0.775, 0.8471, 0.8042, 0.8594, 0.1625, 0.6381, 0.3954, 0.5618, 0.3778, 0.5089, 0.1336, 0.6077, 0.3778, 0.5089, 0.425, 0.5308, 0.4509, 0.269, 0.4333, 0.2702, 0.4121, 0.6526, 0.4239, 0.5969, 0.1686, 0.6555, 0.1651, 0.6952, 0.1686, 0.6555, 0.4239, 0.5969, 0.3954, 0.5618, 0.1625, 0.6381, 0.863, 0.1527, 0.9741, 0.3875, 0.9702, 0.3711, 0.8961, 0.1375, 0.8961, 0.1375, 0.9702, 0.3711, 0.9763, 0.3759, 0.9372, 0.1303, 0.9763, 0.3759, 0.9891, 0.4275, 0.9642, 0.1328, 0.9372, 0.1303, 0.9891, 0.4275, 0.9741, 0.3875, 0.863, 0.1527, 0.8297, 0.1785, 0.2847, 0.7894, 0.2716, 0.7437, 0.01564, 0.7219, 0.01105, 0.737, 0.01564, 0.7219, 0.2716, 0.7437, 0.2661, 0.71, 0.002, 0.6822, 0.4331, 0.6829, 0.4228, 0.9528, 0.4724, 0.9489, 0.4451, 0.6801, 0.746, 0.9521, 0.7379, 0.998, 0.9883, 0.8727, 0.9866, 0.8292, 0.05486, 0.03734, 0.006409, 0.06998, 0.02803, 0.0694, 0.07681, 0.03709, 0.006409, 0.06998, 0.005706, 0.08773, 0.03833, 0.09469, 0.02803, 0.0694, 0.005706, 0.08773, 0.002, 0.1066, 0.0344, 0.1108, 0.03833, 0.09469, 0.002, 0.1066, 0.02251, 0.138, 0.04713, 0.1412, 0.0344, 0.1108, 0.02251, 0.138, 0.06265, 0.1758, 0.07689, 0.1623, 0.04713, 0.1412, 0.193, 0.19, 0.2649, 0.2792, 0.2933, 0.216, 0.2042, 0.1713, 0.3453, 0.293, 0.4417, 0.2635, 0.4184, 0.1928, 0.3518, 0.2009, 0.5142, 0.1852, 0.5433, 0.1515, 0.4928, 0.1164, 0.5011, 0.1635, 0.5408, 0.07724, 0.5292, 0.0613, 0.4905, 0.09467, 0.4928, 0.1164, 0.5292, 0.0613, 0.5173, 0.04592, 0.4901, 0.06843, 0.4905, 0.09467, 0.5173, 0.04592, 0.4974, 0.0299, 0.4885, 0.03475, 0.4901, 0.06843, 0.4153, 0.002, 0.3122, 0.003233, 0.3363, 0.05638, 0.4168, 0.03103, 0.263, 0.01577, 0.2105, 0.03471, 0.214, 0.0544, 0.2838, 0.05285, 0.0821, 0.01975, 0.05486, 0.03734, 0.07681, 0.03709, 0.09317, 0.03297, 0.3363, 0.05638, 0.3382, 0.08565, 0.4139, 0.07435, 0.4168, 0.03103, 0.214, 0.0544, 0.2101, 0.08818, 0.2994, 0.08169, 0.2838, 0.05285, 0.07681, 0.03709, 0.02803, 0.0694, 0.09248, 0.06389, 0.09317, 0.03297, 0.3382, 0.08565, 0.341, 0.107, 0.4136, 0.09806, 0.4139, 0.07435, 0.2101, 0.08818, 0.2049, 0.1131, 0.2963, 0.1077, 0.2994, 0.08169, 0.02803, 0.0694, 0.03833, 0.09469, 0.09268, 0.08724, 0.09248, 0.06389, 0.341, 0.107, 0.3446, 0.1466, 0.4149, 0.1385, 0.4136, 0.09806, 0.2049, 0.1131, 0.2085, 0.132, 0.2923, 0.1577, 0.2963, 0.1077, 0.03833, 0.09469, 0.0344, 0.1108, 0.08519, 0.1289, 0.0898, 0.1106, 0.3446, 0.1466, 0.3518, 0.2009, 0.4184, 0.1928, 0.4149, 0.1385, 0.2085, 0.132, 0.2042, 0.1713, 0.2933, 0.216, 0.2923, 0.1577, 0.0344, 0.1108, 0.04713, 0.1412, 0.07689, 0.1623, 0.08519, 0.1289, 0.4974, 0.0299, 0.4153, 0.002, 0.4168, 0.03103, 0.4885, 0.03475, 0.4139, 0.07435, 0.4901, 0.06843, 0.4885, 0.03475, 0.4168, 0.03103, 0.4136, 0.09806, 0.4905, 0.09467, 0.4901, 0.06843, 0.4139, 0.07435, 0.4149, 0.1385, 0.4928, 0.1164, 0.4905, 0.09467, 0.4136, 0.09806, 0.4184, 0.1928, 0.5011, 0.1635, 0.4928, 0.1164, 0.4149, 0.1385, 0.4417, 0.2635, 0.5142, 0.1852, 0.5011, 0.1635, 0.4184, 0.1928, 0.3122, 0.003233, 0.263, 0.01577, 0.2838, 0.05285, 0.3363, 0.05638, 0.2994, 0.08169, 0.3382, 0.08565, 0.3363, 0.05638, 0.2838, 0.05285, 0.2963, 0.1077, 0.341, 0.107, 0.3382, 0.08565, 0.2994, 0.08169, 0.2923, 0.1577, 0.3446, 0.1466, 0.341, 0.107, 0.2963, 0.1077, 0.2933, 0.216, 0.3518, 0.2009, 0.3446, 0.1466, 0.2923, 0.1577, 0.2649, 0.2792, 0.3453, 0.293, 0.3518, 0.2009, 0.2933, 0.216, 0.1155, 0.008622, 0.0821, 0.01975, 0.09317, 0.03297, 0.1236, 0.02739, 0.09248, 0.06389, 0.1298, 0.05293, 0.1236, 0.02739, 0.09317, 0.03297, 0.07689, 0.1623, 0.1038, 0.1738, 0.1211, 0.1517, 0.08519, 0.1289, 0.06265, 0.1758, 0.09195, 0.1928, 0.1038, 0.1738, 0.07689, 0.1623, 0.1597, 0.01516, 0.1155, 0.008622, 0.1236, 0.02739, 0.1634, 0.03589, 0.1298, 0.05293, 0.1694, 0.07251, 0.1634, 0.03589, 0.1236, 0.02739, 0.1038, 0.1738, 0.1451, 0.1787, 0.1567, 0.1503, 0.1211, 0.1517, 0.09195, 0.1928, 0.1363, 0.1994, 0.1451, 0.1787, 0.1038, 0.1738, 0.2105, 0.03471, 0.1844, 0.02002, 0.1875, 0.04292, 0.214, 0.0544, 0.1798, 0.06634, 0.2101, 0.08818, 0.214, 0.0544, 0.1875, 0.04292, 0.1715, 0.1759, 0.2042, 0.1713, 0.2085, 0.132, 0.1783, 0.1469, 0.1636, 0.1999, 0.193, 0.19, 0.2042, 0.1713, 0.1715, 0.1759, 0.1844, 0.02002, 0.1597, 0.01516, 0.1634, 0.03589, 0.1875, 0.04292, 0.1694, 0.07251, 0.1798, 0.06634, 0.1875, 0.04292, 0.1634, 0.03589, 0.1451, 0.1787, 0.1715, 0.1759, 0.1783, 0.1469, 0.1567, 0.1503, 0.1363, 0.1994, 0.1636, 0.1999, 0.1715, 0.1759, 0.1451, 0.1787])
me_spider_obj.update()
me_spider_obj.normals_split_custom_set([tuple(v) for v in zip(*[iter([0.234, -0.9055, -0.3539, 0.234, -0.9055, -0.3539, 0.19, -0.9276, -0.3217, 0.19, -0.9276, -0.3217, -0.3985, -0.1449, 0.9057, -0.3985, -0.1449, 0.9057, -0.5919, -0.3137, 0.7424, -0.5919, -0.3137, 0.7425, -0.7063, 0.6555, -0.2675, -0.7063, 0.6555, -0.2674, 0.6343, 0.2996, 0.7127, 0.6343, 0.2996, 0.7127, -0.6672, -0.09534, -0.7387, -0.6672, -0.09539, -0.7387, 0.01961, 0.308, -0.9512, 0.01961, 0.308, -0.9512, -0.6168, 0.08912, -0.782, -0.6168, 0.08912, -0.782, -0.3689, 0.121, -0.9215, -0.3689, 0.121, -0.9216, -0.1337, -0.9896, 0.0535, -0.1337, -0.9896, 0.05349, -0.07214, -0.9968, -0.03424, -0.07217, -0.9968, -0.03423, 0.1287, -0.0879, 0.9878, 0.1287, -0.08791, 0.9878, 0.1587, -0.07961, 0.9841, 0.1587, -0.07964, 0.9841, -0.7142, 0.6297, 0.3057, -0.7142, 0.6297, 0.3057, -0.5668, 0.8237, 0.01835, -0.5668, 0.8237, 0.01835, -0.9748, 0.1245, 0.1853, -0.9748, 0.1245, 0.1853, -0.851, 0.3265, -0.4114, -0.851, 0.3265, -0.4114, -0.2034, -0.9777, 0.05253, -0.2034, -0.9777, 0.05248, -0.3515, -0.9184, 0.1815, -0.3515, -0.9184, 0.1814, -0.5072, 0.007686, 0.8618, -0.5072, 0.007682, 0.8618, -0.01397, 0.1152, 0.9932, -0.01397, 0.1152, 0.9932, -0.9872, 0.102, 0.1228, -0.9872, 0.102, 0.1227, -0.3609, 0.8918, -0.273, -0.3609, 0.8917, -0.2731, -0.7417, 0.02478, -0.6702, -0.7417, 0.02479, -0.6702, -0.7427, 0.024, -0.6692, -0.7426, 0.024, -0.6693, 0.09135, -0.9957, 0.01828, 0.09134, -0.9957, 0.01828, -0.09403, -0.992, 0.0846, -0.09403, -0.992, 0.08463, -0.5678, 0.08203, 0.8191, -0.5678, 0.08202, 0.8191, -0.7433, 0.002167, 0.669, -0.7433, 0.002144, 0.669, -0.7672, 0.6389, 0.05636, -0.7672, 0.639, 0.05634, -0.4709, 0.8507, -0.2338, -0.4709, 0.8506, -0.2338, -0.4795, 0.211, -0.8518, -0.4795, 0.211, -0.8518, -0.3501, 0.5503, -0.7581, -0.3501, 0.5503, -0.7581, -0.6706, 0.4212, -0.6107, -0.6706, 0.4212, -0.6107, -0.9654, 0.2192, -0.1416, -0.9654, 0.2191, -0.1416, -0.2186, 0.9643, -0.1493, -0.2187, 0.9643, -0.1493, -0.143, 0.9876, -0.0644, -0.1429, 0.9876, -0.06437, 0.3097, 0.1646, -0.9365, 0.3097, 0.1646, -0.9365, -0.9481, 0.07347, -0.3093, -0.9482, 0.07351, -0.3092, -0.7069, 0.1047, -0.6995, -0.7069, 0.1047, -0.6995, -0.8253, 0.108, -0.5543, -0.8253, 0.108, -0.5543, -0.9725, -0.09703, -0.2119, -0.9725, -0.09705, -0.2119, -0.9714, -0.1113, -0.2096, -0.9714, -0.1113, -0.2096, -0.9787, 0.1653, 0.1215, -0.9787, 0.1653, 0.1215, -0.9275, 0.1323, 0.3495, -0.9275, 0.1323, 0.3495, -0.8656, 0.47, -0.1727, -0.8656, 0.4701, -0.1727, -0.826, 0.534, -0.1805, -0.826, 0.534, -0.1805, -0.9749, 0.168, 0.146, -0.9749, 0.168, 0.146, -0.9312, -0.01325, -0.3643, -0.9312, -0.01324, -0.3643, -0.7274, 0.4479, 0.5198, -0.7274, 0.4479, 0.5198, -0.6832, -0.08977, 0.7247, -0.6831, -0.08975, 0.7247, -0.924, 0.2054, 0.3226, -0.924, 0.2053, 0.3227, -0.08873, 0.01976, 0.9959, -0.08876, 0.01971, 0.9959, -0.5137, 0.7943, 0.3243, -0.5137, 0.7943, 0.3243, -0.1326, 0.9848, 0.1126, -0.1326, 0.9848, 0.1126, -0.878, -0.04987, -0.4761, -0.878, -0.04983, -0.4761, -0.3056, 0.3169, -0.8979, -0.3056, 0.3169, -0.8979, -0.7812, -0.4085, -0.4722, -0.7811, -0.4085, -0.4722, -0.7307, -0.5275, -0.4333, -0.7307, -0.5275, -0.4333, -0.6815, -0.1113, -0.7233, -0.6816, -0.1113, -0.7233, -0.9661, -0.03922, -0.255, -0.9661, -0.03922, -0.255, -0.7826, -0.2981, -0.5466, -0.7826, -0.2981, -0.5465, -0.8624, -0.07065, -0.5012, -0.8624, -0.07067, -0.5012, 0.1404, -0.5885, 0.7962, 0.1404, -0.5885, 0.7962, 0.1404, -0.5885, 0.7962, -0.9802, -0.1873, -0.0643, -0.9802, -0.1873, -0.06431, -0.9802, -0.1873, -0.0643, -0.1097, 0.5329, -0.8391, -0.1097, 0.5329, -0.8391, -0.1097, 0.5329, -0.8391, 0.9856, 0.1638, -0.04213, 0.9856, 0.1637, -0.04211, 0.9856, 0.1638, -0.04213, 0.01011, 0.05743, -0.9983, 0.01011, 0.05743, -0.9983, 0.01011, 0.05743, -0.9983, 0.6172, -0.7852, 0.05039, 0.6172, -0.7852, 0.05039, 0.6172, -0.7852, 0.05039, -0.1256, -0.1096, 0.986, -0.1256, -0.1096, 0.986, -0.1256, -0.1096, 0.986, -0.6898, 0.7224, -0.04847, -0.6898, 0.7224, -0.04847, -0.6898, 0.7224, -0.04847, -0.9672, -0.2218, 0.124, -0.9672, -0.2218, 0.124, -0.9672, -0.2218, 0.124, 0.2233, -0.4632, -0.8577, 0.2233, -0.4632, -0.8577, 0.2233, -0.4632, -0.8577, 0.9888, 0.1402, -0.05161, 0.9888, 0.1402, -0.05161, 0.9888, 0.1402, -0.05161, -0.3204, 0.407, 0.8554, -0.3204, 0.4069, 0.8554, -0.3204, 0.407, 0.8554, 0.7221, 0.09351, -0.6855, 0.7221, 0.09351, -0.6855, 0.7221, 0.09352, -0.6855, 0.3729, -0.888, 0.269, 0.3729, -0.888, 0.269, 0.3729, -0.888, 0.269, -0.7835, -0.125, 0.6087, -0.7835, -0.125, 0.6087, -0.7835, -0.125, 0.6087, -0.4166, 0.8439, -0.3379, -0.4166, 0.8439, -0.3379, -0.4166, 0.8439, -0.3379, -0.9742, 0.2252, 0.01652, -0.9742, 0.2252, 0.01652, -0.9902, -0.1074, 0.08911, -0.9902, -0.1074, 0.08911, 0.1995, -0.943, 0.2663, 0.1995, -0.943, 0.2663, 0.1963, -0.9435, 0.267, 0.1963, -0.9435, 0.267, 0.9911, -0.1077, -0.07857, 0.9911, -0.1077, -0.07853, 0.9844, 0.1206, -0.128, 0.9844, 0.1206, -0.128, -0.231, 0.9373, -0.2609, -0.231, 0.9373, -0.2609, -0.1942, 0.9431, -0.2698, -0.1942, 0.9431, -0.2698, -0.2379, 0.9692, -0.06409, -0.2379, 0.9692, -0.0641, -0.2128, 0.9727, -0.0923, -0.2128, 0.9727, -0.09232, -0.7141, -0.2209, 0.6643, -0.7141, -0.2209, 0.6643, -0.735, -0.1148, 0.6683, -0.735, -0.1148, 0.6683, 0.3502, -0.9358, -0.04109, 0.3503, -0.9358, -0.04111, 0.2301, -0.9676, 0.1038, 0.2301, -0.9676, 0.1038, 0.7023, 0.2369, -0.6713, 0.7023, 0.2369, -0.6713, 0.732, 0.09532, -0.6746, 0.732, 0.09531, -0.6746, -0.2977, 0.9541, -0.03398, -0.2981, 0.9539, -0.03407, -0.3143, 0.9485, 0.03985, -0.3143, 0.9485, 0.03985, -0.1381, 0.0636, 0.9884, -0.1381, 0.06358, 0.9884, -0.1141, -0.1075, 0.9876, -0.114, -0.1075, 0.9876, 0.2521, -0.9666, -0.04718, 0.2521, -0.9666, -0.04718, 0.2479, -0.9683, -0.02998, 0.2479, -0.9683, -0.03, 0.111, -0.06698, -0.9916, 0.111, -0.06697, -0.9916, 0.09138, 0.07295, -0.9931, 0.09138, 0.07293, -0.9931, -0.1715, 0.9731, 0.154, -0.1715, 0.9731, 0.154, -0.161, 0.9742, 0.1583, -0.161, 0.9742, 0.1583, 0.9719, -0.01341, 0.2349, 0.9719, -0.01343, 0.2349, 0.968, 0.07408, 0.24, 0.968, 0.07406, 0.24, 0.1115, -0.9897, -0.08961, 0.1115, -0.9897, -0.08963, 0.04763, -0.9923, -0.1142, 0.04766, -0.9923, -0.1142, -0.9652, -0.009503, -0.2613, -0.9652, -0.00949, -0.2613, -0.9431, -0.1946, -0.2696, -0.9431, -0.1946, -0.2696, 0.4167, 0.5138, 0.7499, 0.4168, 0.5137, 0.7499, 0.3385, 0.4963, 0.7994, 0.3385, 0.4963, 0.7994, 0.721, -0.1034, -0.6852, 0.721, -0.1035, -0.6852, 0.7485, -0.07558, -0.6588, 0.7485, -0.07558, -0.6588, -0.8219, -0.501, -0.2711, -0.8219, -0.501, -0.2711, -0.3377, -0.4864, -0.8058, -0.3377, -0.4865, -0.8058, -0.8201, -0.1364, 0.5557, -0.8201, -0.1364, 0.5557, -0.6525, 0.06721, 0.7548, -0.6525, 0.06721, 0.7548, 0.03272, 0.02304, -0.9992, 0.03272, 0.02305, -0.9992, -0.005593, -0.03307, -0.9994, -0.005592, -0.03307, -0.9994, -0.671, -0.7414, -0.002597, -0.671, -0.7414, -0.002607, -0.6472, -0.7353, -0.2011, -0.6472, -0.7353, -0.2011, 0.05229, -0.05827, 0.9969, 0.05231, -0.05825, 0.9969, 0.1005, 0.01623, 0.9948, 0.1005, 0.01624, 0.9948, 0.6936, 0.7133, 0.1005, 0.6937, 0.7133, 0.1005, 0.6805, 0.7093, 0.1841, 0.6805, 0.7093, 0.1841, 0.7338, 0.676, -0.0671, 0.7338, 0.676, -0.06706, 0.5613, 0.6444, -0.5194, 0.5613, 0.6444, -0.5193, -0.3892, 0.005922, -0.9211, -0.3892, 0.005913, -0.9211, -0.4618, -0.0956, -0.8818, -0.4618, -0.09561, -0.8818, -0.7242, -0.6887, 0.03526, -0.7242, -0.6887, 0.03527, -0.5465, -0.6715, 0.5005, -0.5465, -0.6715, 0.5005, 0.3966, -0.1079, 0.9116, 0.3966, -0.1079, 0.9116, 0.5366, 0.07019, 0.8409, 0.5366, 0.07018, 0.8409, 0.4723, 0.8814, 0.008226, 0.4704, 0.8824, 0.007603, 0.3631, 0.8966, 0.2536, 0.3631, 0.8966, 0.2536, 0.6014, -0.05881, -0.7967, 0.6015, -0.05882, -0.7967, 0.6589, 0.2088, -0.7226, 0.6589, 0.2088, -0.7226, -0.4844, -0.8748, -0.009894, -0.4844, -0.8748, -0.009912, -0.3419, -0.8907, -0.2995, -0.3419, -0.8907, -0.2995, -0.5081, -0.01022, 0.8612, -0.5081, -0.01022, 0.8612, -0.5422, -0.1663, 0.8236, -0.5423, -0.1663, 0.8236, -0.5043, -0.8147, -0.2863, -0.5043, -0.8147, -0.2863, -0.574, -0.6684, -0.473, -0.6042, -0.5249, -0.5995, -0.6042, -0.5249, -0.5995, -0.574, -0.6684, -0.473, -0.5417, -0.1106, -0.8332, -0.5599, -0.1622, -0.8125, -0.5599, -0.1622, -0.8125, -0.5417, -0.1106, -0.8332, -0.3816, 0.6983, -0.6056, -0.4238, 0.588, -0.6889, -0.4238, 0.588, -0.6889, -0.3816, 0.6983, -0.6056, -0.1583, 0.9684, -0.1925, -0.1583, 0.9684, -0.1925, -0.333, 0.768, -0.5471, -0.333, 0.768, -0.5471, -0.1637, 0.9327, -0.3212, -0.1997, 0.9073, -0.3702, -0.2586, 0.4903, -0.8323, -0.2668, 0.4197, -0.8675, -0.3945, 0.8364, -0.3805, -0.3887, 0.7717, -0.5034, -0.3904, 0.9183, 0.06601, -0.3941, 0.914, 0.09671, -0.3862, 0.8509, 0.3562, -0.3867, 0.8524, 0.3519, -0.3051, 0.3563, 0.8832, -0.3051, 0.3563, 0.8832, -0.2834, 0.3539, 0.8913, -0.2863, 0.3543, 0.8902, -0.2863, 0.3543, 0.8902, -0.2834, 0.3539, 0.8913, -0.2752, 0.1932, 0.9418, -0.2789, 0.1032, 0.9547, -0.2789, 0.1032, 0.9547, -0.2752, 0.1932, 0.9418, -0.2895, -0.3124, 0.9048, -0.299, -0.3871, 0.8722, -0.299, -0.3871, 0.8722, -0.2895, -0.3124, 0.9048, -0.3163, -0.6619, 0.6796, -0.3163, -0.6619, 0.6796, -0.1215, -0.9916, 0.04358, -0.1215, -0.9916, 0.04358, -0.1903, -0.9814, -0.02701, -0.229, -0.9712, -0.06533, -0.3286, -0.9358, -0.1275, -0.3295, -0.9323, -0.149, -0.2486, -0.9686, 0.0002272, -0.1948, -0.9788, 0.06269, -0.1878, -0.9245, -0.3317, -0.119, -0.962, -0.2455, -0.4556, -0.6075, -0.6507, -0.4556, -0.6075, -0.6507, -0.4924, -0.8698, 0.0312, -0.4956, -0.8454, 0.1994, -0.5631, -0.7995, 0.2091, -0.6018, -0.7986, 0.004048, -0.5415, -0.8404, 0.02197, -0.4289, -0.8871, -0.1706, -0.6318, -0.7193, -0.2888, -0.6732, -0.713, -0.1957, -0.4294, -0.7733, -0.4665, -0.5982, -0.7292, -0.3323, -0.7098, -0.6179, -0.3382, -0.7471, -0.5602, -0.3577, -0.6018, -0.7986, 0.004048, -0.5631, -0.7995, 0.2091, -0.8899, -0.3386, 0.3057, -0.9517, -0.3051, -0.0351, -0.6732, -0.713, -0.1957, -0.6318, -0.7193, -0.2888, -0.8712, -0.2259, -0.4358, -0.8227, -0.1989, -0.5326, -0.7471, -0.5602, -0.3577, -0.7098, -0.6179, -0.3382, -0.9399, -0.1939, -0.2812, -0.9256, -0.2444, -0.289, -0.9517, -0.3051, -0.0351, -0.8899, -0.3386, 0.3057, -0.8807, 0.2442, 0.406, -0.9878, 0.156, -1.374e-05, -0.8227, -0.1989, -0.5326, -0.8712, -0.2259, -0.4358, -0.8612, 0.1126, -0.4956, -0.7731, 0.08164, -0.6291, -0.9256, -0.2444, -0.289, -0.9399, -0.1939, -0.2812, -0.7972, 0.5504, -0.248, -0.8761, 0.4084, -0.2563, -0.9878, 0.156, -1.374e-05, -0.8807, 0.2442, 0.406, -0.7977, 0.4227, 0.4301, -0.9381, 0.3458, 0.0181, -0.7731, 0.08164, -0.6291, -0.8612, 0.1126, -0.4956, -0.8363, 0.1989, -0.5109, -0.7423, 0.1843, -0.6442, -0.8761, 0.4084, -0.2563, -0.7972, 0.5504, -0.248, -0.6764, 0.6936, -0.248, -0.4745, 0.8124, -0.3387, -0.06104, -0.9915, 0.1145, -0.06104, -0.9915, 0.1145, -0.1215, -0.9916, 0.04358, -0.1215, -0.9916, 0.04358, -0.5631, -0.7995, 0.2091, -0.4956, -0.8454, 0.1994, -0.4757, -0.843, 0.2512, -0.5302, -0.7972, 0.2889, -0.8899, -0.3386, 0.3057, -0.5631, -0.7995, 0.2091, -0.5302, -0.7972, 0.2889, -0.788, -0.4054, 0.4634, -0.8807, 0.2442, 0.406, -0.8899, -0.3386, 0.3057, -0.788, -0.4054, 0.4634, -0.745, 0.2579, 0.6151, -0.7977, 0.4227, 0.4301, -0.8807, 0.2442, 0.406, -0.745, 0.2579, 0.6151, -0.6178, 0.4269, 0.6603, -0.3867, 0.8524, 0.3519, -0.3862, 0.8509, 0.3562, -0.3144, 0.669, 0.6735, -0.3144, 0.669, 0.6735, -0.229, -0.9712, -0.06533, -0.1903, -0.9814, -0.02701, -0.3295, -0.9323, -0.149, -0.3286, -0.9358, -0.1275, -0.6318, -0.7193, -0.2888, -0.4289, -0.8871, -0.1706, -0.4924, -0.8698, 0.0312, -0.6018, -0.7986, 0.004048, -0.8712, -0.2259, -0.4358, -0.6318, -0.7193, -0.2888, -0.6018, -0.7986, 0.004048, -0.9517, -0.3051, -0.0351, -0.8612, 0.1126, -0.4956, -0.8712, -0.2259, -0.4358, -0.9517, -0.3051, -0.0351, -0.9878, 0.156, -1.374e-05, -0.8363, 0.1989, -0.5109, -0.8612, 0.1126, -0.4956, -0.9878, 0.156, -1.374e-05, -0.9381, 0.3458, 0.0181, -0.3887, 0.7717, -0.5034, -0.3945, 0.8364, -0.3805, -0.3941, 0.914, 0.09671, -0.3904, 0.9183, 0.06601, 0.01323, -0.9977, 0.0666, 0.01807, -0.995, 0.09863, -0.119, -0.962, -0.2455, -0.1878, -0.9245, -0.3317, -0.7098, -0.6179, -0.3382, -0.5982, -0.7292, -0.3323, -0.6729, -0.7388, -0.0377, -0.6747, -0.7368, -0.04297, -0.6764, 0.6936, -0.248, -0.7972, 0.5504, -0.248, -0.7841, 0.6205, 0.01287, -0.7916, 0.6105, -0.02571, -0.1997, 0.9073, -0.3702, -0.1637, 0.9327, -0.3212, 0.01615, 0.9951, 0.09709, 0.01213, 0.9976, 0.06765, 0.01036, -0.9969, 0.07863, 0.001123, -0.9996, 0.02854, 0.01807, -0.995, 0.09863, 0.01323, -0.9977, 0.0666, -0.6747, -0.7368, -0.04297, -0.6729, -0.7388, -0.0377, -0.6072, -0.7944, 0.01591, -0.607, -0.7946, 0.01489, -0.7916, 0.6105, -0.02571, -0.7841, 0.6205, 0.01287, -0.784, 0.619, 0.04771, -0.7778, 0.625, 0.06672, 0.01213, 0.9976, 0.06765, 0.01615, 0.9951, 0.09709, 0.001383, 0.9995, 0.03115, 0.00903, 0.997, 0.07685, -0.1948, -0.9788, 0.06269, -0.2486, -0.9686, 0.0002272, 0.0422, -0.9846, 0.1699, 0.0251, -0.9952, 0.09465, -0.6451, -0.7529, 0.1304, -0.6518, -0.7386, 0.1718, -0.5415, -0.8404, 0.02197, -0.6732, -0.713, -0.1957, -0.8353, 0.5381, 0.1131, -0.8352, 0.5315, 0.1412, -0.7731, 0.08164, -0.6291, -0.7423, 0.1843, -0.6442, 0.02342, 0.9949, 0.0979, 0.0377, 0.9852, 0.1671, -0.2668, 0.4197, -0.8675, -0.2586, 0.4903, -0.8323, 0.0251, -0.9952, 0.09465, 0.0422, -0.9846, 0.1699, 0.001123, -0.9996, 0.02854, 0.01036, -0.9969, 0.07863, -0.607, -0.7946, 0.01489, -0.6072, -0.7944, 0.01591, -0.6518, -0.7386, 0.1718, -0.6451, -0.7529, 0.1304, -0.7778, 0.625, 0.06672, -0.784, 0.619, 0.04771, -0.8352, 0.5315, 0.1412, -0.8353, 0.5381, 0.1131, 0.00903, 0.997, 0.07685, 0.001383, 0.9995, 0.03115, 0.0377, 0.9852, 0.1671, 0.02342, 0.9949, 0.0979, -0.234, -0.9055, -0.3539, -0.19, -0.9276, -0.3217, -0.19, -0.9276, -0.3217, -0.234, -0.9055, -0.3539, 0.3985, -0.1449, 0.9057, 0.5919, -0.3137, 0.7425, 0.5919, -0.3137, 0.7424, 0.3985, -0.1449, 0.9057, 0.7063, 0.6555, -0.2675, -0.6343, 0.2996, 0.7127, -0.6343, 0.2996, 0.7127, 0.7063, 0.6555, -0.2674, 0.6672, -0.09532, -0.7387, -0.01961, 0.308, -0.9512, -0.01961, 0.308, -0.9512, 0.6672, -0.09538, -0.7387, 0.6168, 0.0891, -0.782, 0.3689, 0.121, -0.9216, 0.3689, 0.121, -0.9215, 0.6168, 0.08911, -0.782, 0.1337, -0.9896, 0.0535, 0.07217, -0.9968, -0.03424, 0.07214, -0.9968, -0.03423, 0.1337, -0.9896, 0.05349, -0.1287, -0.08791, 0.9878, -0.1587, -0.07962, 0.9841, -0.1587, -0.07961, 0.9841, -0.1287, -0.08792, 0.9878, 0.7142, 0.6297, 0.3057, 0.5668, 0.8237, 0.01834, 0.5668, 0.8237, 0.01834, 0.7142, 0.6297, 0.3057, 0.9748, 0.1245, 0.1853, 0.851, 0.3265, -0.4114, 0.851, 0.3265, -0.4114, 0.9748, 0.1245, 0.1853, 0.2034, -0.9777, 0.05252, 0.3515, -0.9184, 0.1814, 0.3515, -0.9184, 0.1815, 0.2034, -0.9777, 0.05249, 0.5072, 0.007687, 0.8618, 0.01396, 0.1152, 0.9932, 0.01397, 0.1152, 0.9932, 0.5072, 0.007681, 0.8618, 0.9872, 0.102, 0.1228, 0.3609, 0.8917, -0.2731, 0.3609, 0.8918, -0.273, 0.9872, 0.102, 0.1227, 0.7417, 0.02479, -0.6702, 0.7426, 0.024, -0.6693, 0.7427, 0.02401, -0.6692, 0.7417, 0.02478, -0.6702, -0.09135, -0.9957, 0.01827, 0.09403, -0.992, 0.08465, 0.09403, -0.992, 0.0846, -0.09134, -0.9957, 0.01829, 0.5678, 0.08203, 0.8191, 0.7433, 0.002137, 0.669, 0.7433, 0.002164, 0.669, 0.5678, 0.08201, 0.8191, 0.7672, 0.6389, 0.05636, 0.4709, 0.8507, -0.2338, 0.4709, 0.8507, -0.2338, 0.7672, 0.639, 0.05635, 0.4796, 0.211, -0.8518, 0.35, 0.5503, -0.7581, 0.3501, 0.5503, -0.7581, 0.4796, 0.211, -0.8518, 0.6706, 0.4212, -0.6107, 0.9654, 0.2192, -0.1416, 0.9654, 0.2192, -0.1416, 0.6706, 0.4212, -0.6107, 0.2186, 0.9643, -0.1493, 0.143, 0.9876, -0.06441, 0.143, 0.9876, -0.0644, 0.2187, 0.9643, -0.1493, -0.3097, 0.1646, -0.9365, 0.9482, 0.07347, -0.3092, 0.9481, 0.0735, -0.3093, -0.3097, 0.1646, -0.9365, 0.7069, 0.1047, -0.6995, 0.8253, 0.108, -0.5543, 0.8253, 0.108, -0.5543, 0.7069, 0.1047, -0.6995, 0.9725, -0.09702, -0.2119, 0.9714, -0.1113, -0.2096, 0.9714, -0.1113, -0.2096, 0.9725, -0.09704, -0.2119, 0.9787, 0.1653, 0.1215, 0.9275, 0.1323, 0.3495, 0.9275, 0.1323, 0.3495, 0.9787, 0.1653, 0.1215, 0.8656, 0.47, -0.1727, 0.826, 0.534, -0.1805, 0.826, 0.534, -0.1805, 0.8656, 0.4701, -0.1727, 0.9749, 0.168, 0.146, 0.9312, -0.01324, -0.3643, 0.9312, -0.01324, -0.3643, 0.9749, 0.168, 0.146, 0.7274, 0.4479, 0.5198, 0.6832, -0.08976, 0.7247, 0.6831, -0.08977, 0.7247, 0.7274, 0.4479, 0.5198, 0.924, 0.2053, 0.3226, 0.08875, 0.01973, 0.9959, 0.08873, 0.01974, 0.9959, 0.924, 0.2053, 0.3227, 0.5137, 0.7943, 0.3243, 0.1326, 0.9848, 0.1126, 0.1326, 0.9848, 0.1126, 0.5137, 0.7943, 0.3243, 0.878, -0.04986, -0.4761, 0.3056, 0.3169, -0.8979, 0.3056, 0.3169, -0.8979, 0.878, -0.04984, -0.4761, 0.7811, -0.4085, -0.4722, 0.7307, -0.5276, -0.4333, 0.7307, -0.5275, -0.4333, 0.7811, -0.4085, -0.4722, 0.6815, -0.1113, -0.7233, 0.9661, -0.03923, -0.255, 0.9661, -0.03922, -0.255, 0.6816, -0.1113, -0.7233, 0.7826, -0.2981, -0.5466, 0.8624, -0.07066, -0.5012, 0.8624, -0.07065, -0.5012, 0.7826, -0.2981, -0.5466, -0.1404, -0.5885, 0.7962, -0.1404, -0.5885, 0.7962, -0.1404, -0.5885, 0.7962, 0.9802, -0.1873, -0.06431, 0.9802, -0.1873, -0.0643, 0.9802, -0.1873, -0.06431, 0.1097, 0.5328, -0.8391, 0.1097, 0.5328, -0.8391, 0.1097, 0.5328, -0.8391, -0.9856, 0.1638, -0.04213, -0.9856, 0.1638, -0.04213, -0.9856, 0.1637, -0.04212, -0.01011, 0.05743, -0.9983, -0.01011, 0.05743, -0.9983, -0.01011, 0.05743, -0.9983, -0.6172, -0.7852, 0.05039, -0.6172, -0.7852, 0.05039, -0.6172, -0.7852, 0.05039, 0.1256, -0.1096, 0.986, 0.1256, -0.1096, 0.986, 0.1256, -0.1096, 0.986, 0.6898, 0.7224, -0.04847, 0.6898, 0.7224, -0.04847, 0.6898, 0.7224, -0.04847, 0.9672, -0.2218, 0.124, 0.9672, -0.2218, 0.124, 0.9672, -0.2218, 0.124, -0.2233, -0.4632, -0.8577, -0.2233, -0.4632, -0.8577, -0.2233, -0.4632, -0.8577, -0.9888, 0.1402, -0.0516, -0.9888, 0.1402, -0.05161, -0.9888, 0.1402, -0.05161, 0.3204, 0.407, 0.8554, 0.3204, 0.4069, 0.8554, 0.3204, 0.407, 0.8554, -0.7221, 0.09351, -0.6855, -0.7221, 0.09352, -0.6855, -0.7221, 0.09352, -0.6855, -0.3729, -0.888, 0.269, -0.3729, -0.888, 0.269, -0.3729, -0.888, 0.269, 0.7835, -0.125, 0.6087, 0.7835, -0.125, 0.6087, 0.7835, -0.125, 0.6087, 0.4166, 0.8439, -0.3379, 0.4166, 0.8439, -0.3379, 0.4166, 0.8439, -0.3379, 0.9742, 0.2252, 0.01653, 0.9902, -0.1074, 0.08911, 0.9902, -0.1074, 0.08911, 0.9742, 0.2252, 0.01652, -0.1995, -0.943, 0.2663, -0.1963, -0.9435, 0.267, -0.1963, -0.9435, 0.267, -0.1995, -0.943, 0.2663, -0.9911, -0.1077, -0.07857, -0.9844, 0.1205, -0.128, -0.9844, 0.1206, -0.128, -0.9911, -0.1077, -0.07852, 0.231, 0.9373, -0.2609, 0.1942, 0.9431, -0.2698, 0.1942, 0.9431, -0.2698, 0.231, 0.9373, -0.2609, 0.2379, 0.9692, -0.06409, 0.2128, 0.9727, -0.09232, 0.2128, 0.9727, -0.0923, 0.2379, 0.9692, -0.06409, 0.7141, -0.2209, 0.6643, 0.735, -0.1148, 0.6683, 0.735, -0.1148, 0.6683, 0.7141, -0.2209, 0.6643, -0.3502, -0.9358, -0.04109, -0.2301, -0.9676, 0.1038, -0.2301, -0.9676, 0.1038, -0.3502, -0.9358, -0.04108, -0.7023, 0.2369, -0.6713, -0.732, 0.09532, -0.6746, -0.732, 0.09533, -0.6746, -0.7023, 0.2369, -0.6713, 0.2981, 0.9539, -0.03409, 0.3143, 0.9485, 0.03985, 0.3143, 0.9485, 0.03985, 0.2981, 0.9539, -0.03407, 0.1381, 0.0636, 0.9884, 0.1141, -0.1075, 0.9876, 0.1141, -0.1075, 0.9876, 0.1381, 0.06358, 0.9884, -0.2521, -0.9666, -0.04718, -0.2479, -0.9683, -0.03, -0.2479, -0.9683, -0.02998, -0.2521, -0.9666, -0.04718, -0.111, -0.06698, -0.9916, -0.09138, 0.07293, -0.9931, -0.09138, 0.07295, -0.9931, -0.111, -0.06697, -0.9916, 0.1715, 0.9731, 0.154, 0.1611, 0.9742, 0.1583, 0.161, 0.9742, 0.1583, 0.1715, 0.9731, 0.154, -0.9719, -0.0134, 0.2349, -0.968, 0.07409, 0.24, -0.9679, 0.0741, 0.24, -0.9719, -0.0134, 0.2349, -0.1115, -0.9897, -0.08961, -0.04766, -0.9923, -0.1142, -0.04763, -0.9923, -0.1142, -0.1115, -0.9897, -0.08963, 0.9652, -0.009477, -0.2613, 0.9431, -0.1946, -0.2696, 0.9431, -0.1946, -0.2696, 0.9652, -0.00947, -0.2613, -0.4167, 0.5138, 0.7499, -0.3385, 0.4963, 0.7994, -0.3385, 0.4963, 0.7994, -0.4168, 0.5137, 0.7499, -0.7209, -0.1034, -0.6852, -0.7485, -0.07558, -0.6588, -0.7485, -0.07558, -0.6588, -0.721, -0.1035, -0.6852, 0.8219, -0.501, -0.2711, 0.3377, -0.4865, -0.8058, 0.3377, -0.4864, -0.8058, 0.8219, -0.501, -0.2711, 0.8201, -0.1364, 0.5557, 0.6525, 0.06721, 0.7548, 0.6525, 0.06722, 0.7548, 0.8201, -0.1364, 0.5557, -0.03272, 0.02304, -0.9992, 0.005593, -0.03307, -0.9994, 0.005592, -0.03307, -0.9994, -0.03272, 0.02305, -0.9992, 0.671, -0.7414, -0.002604, 0.6472, -0.7353, -0.2011, 0.6472, -0.7353, -0.2011, 0.671, -0.7414, -0.002615, -0.05229, -0.05827, 0.9969, -0.1005, 0.01624, 0.9948, -0.1005, 0.01623, 0.9948, -0.05231, -0.05825, 0.9969, -0.6936, 0.7133, 0.1005, -0.6805, 0.7093, 0.1841, -0.6805, 0.7093, 0.1841, -0.6937, 0.7133, 0.1005, -0.7338, 0.676, -0.0671, -0.5613, 0.6444, -0.5193, -0.5613, 0.6444, -0.5194, -0.7338, 0.676, -0.06706, 0.3892, 0.005924, -0.9211, 0.4618, -0.09561, -0.8818, 0.4618, -0.0956, -0.8818, 0.3892, 0.005912, -0.9211, 0.7242, -0.6887, 0.03527, 0.5465, -0.6715, 0.5005, 0.5465, -0.6715, 0.5005, 0.7242, -0.6887, 0.03527, -0.3966, -0.1079, 0.9116, -0.5366, 0.07018, 0.8409, -0.5366, 0.07019, 0.8409, -0.3966, -0.1079, 0.9116, -0.4723, 0.8814, 0.008226, -0.3631, 0.8966, 0.2536, -0.3631, 0.8966, 0.2536, -0.4723, 0.8814, 0.00825, -0.6015, -0.0588, -0.7967, -0.6589, 0.2088, -0.7226, -0.6589, 0.2088, -0.7226, -0.6015, -0.05882, -0.7967, 0.4844, -0.8748, -0.009892, 0.3419, -0.8907, -0.2995, 0.3419, -0.8907, -0.2995, 0.4844, -0.8748, -0.009909, 0.5081, -0.01023, 0.8612, 0.5423, -0.1663, 0.8236, 0.5422, -0.1662, 0.8236, 0.5081, -0.01023, 0.8612, 0.5043, -0.8147, -0.2863, 0.6042, -0.5249, -0.5995, 0.574, -0.6684, -0.473, 0.5043, -0.8147, -0.2863, 0.6042, -0.5249, -0.5995, 0.5599, -0.1622, -0.8125, 0.5417, -0.1106, -0.8332, 0.574, -0.6684, -0.473, 0.5599, -0.1622, -0.8125, 0.4238, 0.588, -0.6889, 0.3816, 0.6983, -0.6056, 0.5417, -0.1106, -0.8332, 0.4238, 0.588, -0.6889, 0.1583, 0.9684, -0.1925, 0.1583, 0.9684, -0.1925, 0.3816, 0.6983, -0.6056, 0.333, 0.768, -0.5471, 0.1997, 0.9073, -0.3702, 0.1637, 0.9327, -0.3212, 0.333, 0.768, -0.5471, 0.2587, 0.4903, -0.8323, 0.3887, 0.7717, -0.5034, 0.3945, 0.8364, -0.3805, 0.2668, 0.4197, -0.8675, 0.3904, 0.9183, 0.06601, 0.3867, 0.8524, 0.3519, 0.3862, 0.8509, 0.3562, 0.3941, 0.914, 0.09671, 0.3051, 0.3563, 0.8832, 0.2864, 0.3543, 0.8902, 0.2834, 0.3539, 0.8913, 0.3051, 0.3563, 0.8832, 0.2864, 0.3543, 0.8902, 0.2789, 0.1032, 0.9547, 0.2752, 0.1932, 0.9418, 0.2834, 0.3539, 0.8913, 0.2789, 0.1032, 0.9547, 0.299, -0.3871, 0.8722, 0.2895, -0.3124, 0.9048, 0.2752, 0.1932, 0.9418, 0.299, -0.3871, 0.8722, 0.3163, -0.6619, 0.6796, 0.3163, -0.6619, 0.6796, 0.2895, -0.3124, 0.9048, 0.1215, -0.9916, 0.04358, 0.229, -0.9712, -0.06533, 0.1903, -0.9814, -0.02701, 0.1215, -0.9916, 0.04358, 0.3286, -0.9358, -0.1275, 0.1948, -0.9788, 0.06269, 0.2486, -0.9686, 0.0002244, 0.3295, -0.9323, -0.149, 0.1878, -0.9245, -0.3317, 0.4556, -0.6075, -0.6507, 0.4556, -0.6075, -0.6507, 0.119, -0.962, -0.2455, 0.4924, -0.8698, 0.0312, 0.6018, -0.7986, 0.004048, 0.5631, -0.7995, 0.2091, 0.4956, -0.8454, 0.1994, 0.5415, -0.8404, 0.02197, 0.6732, -0.713, -0.1957, 0.6318, -0.7193, -0.2888, 0.4289, -0.8871, -0.1707, 0.4294, -0.7733, -0.4665, 0.7471, -0.5602, -0.3577, 0.7098, -0.6179, -0.3382, 0.5982, -0.7292, -0.3323, 0.6018, -0.7986, 0.004048, 0.9517, -0.3051, -0.0351, 0.8899, -0.3386, 0.3057, 0.5631, -0.7995, 0.2091, 0.6732, -0.713, -0.1957, 0.8227, -0.1989, -0.5326, 0.8712, -0.2259, -0.4358, 0.6318, -0.7193, -0.2888, 0.7471, -0.5602, -0.3577, 0.9256, -0.2444, -0.289, 0.9397, -0.1938, -0.2818, 0.7098, -0.6179, -0.3382, 0.9517, -0.3051, -0.0351, 0.9878, 0.156, -1.668e-05, 0.8807, 0.2442, 0.406, 0.8899, -0.3386, 0.3057, 0.8227, -0.1989, -0.5326, 0.7731, 0.08165, -0.6291, 0.8612, 0.1126, -0.4956, 0.8712, -0.2259, -0.4358, 0.9256, -0.2444, -0.289, 0.8761, 0.4084, -0.2562, 0.7972, 0.5504, -0.248, 0.9397, -0.1938, -0.2818, 0.9878, 0.156, -1.668e-05, 0.9381, 0.3458, 0.01815, 0.7977, 0.4227, 0.4301, 0.8807, 0.2442, 0.406, 0.7731, 0.08165, -0.6291, 0.7423, 0.1843, -0.6442, 0.8363, 0.1989, -0.5109, 0.8612, 0.1126, -0.4956, 0.8761, 0.4084, -0.2562, 0.4745, 0.8124, -0.3387, 0.6764, 0.6936, -0.248, 0.7972, 0.5504, -0.248, 0.06104, -0.9915, 0.1145, 0.1215, -0.9916, 0.04358, 0.1215, -0.9916, 0.04358, 0.06104, -0.9915, 0.1145, 0.5631, -0.7995, 0.2091, 0.5302, -0.7972, 0.2889, 0.4757, -0.843, 0.2512, 0.4956, -0.8454, 0.1994, 0.8899, -0.3386, 0.3057, 0.788, -0.4054, 0.4634, 0.5302, -0.7972, 0.2889, 0.5631, -0.7995, 0.2091, 0.8807, 0.2442, 0.406, 0.745, 0.2579, 0.6151, 0.788, -0.4054, 0.4634, 0.8899, -0.3386, 0.3057, 0.7977, 0.4227, 0.4301, 0.6178, 0.4269, 0.6603, 0.745, 0.2579, 0.6151, 0.8807, 0.2442, 0.406, 0.3867, 0.8524, 0.3519, 0.3144, 0.669, 0.6735, 0.3144, 0.669, 0.6735, 0.3862, 0.8509, 0.3562, 0.229, -0.9712, -0.06533, 0.3286, -0.9358, -0.1275, 0.3295, -0.9323, -0.149, 0.1903, -0.9814, -0.02701, 0.6318, -0.7193, -0.2888, 0.6018, -0.7986, 0.004048, 0.4924, -0.8698, 0.0312, 0.4289, -0.8871, -0.1707, 0.8712, -0.2259, -0.4358, 0.9517, -0.3051, -0.0351, 0.6018, -0.7986, 0.004048, 0.6318, -0.7193, -0.2888, 0.8612, 0.1126, -0.4956, 0.9878, 0.156, -1.668e-05, 0.9517, -0.3051, -0.0351, 0.8712, -0.2259, -0.4358, 0.8363, 0.1989, -0.5109, 0.9381, 0.3458, 0.01815, 0.9878, 0.156, -1.668e-05, 0.8612, 0.1126, -0.4956, 0.3887, 0.7717, -0.5034, 0.3904, 0.9183, 0.06601, 0.3941, 0.914, 0.09671, 0.3945, 0.8364, -0.3805, -0.01323, -0.9977, 0.0666, 0.1878, -0.9245, -0.3317, 0.119, -0.962, -0.2455, -0.01807, -0.995, 0.09863, 0.7098, -0.6179, -0.3382, 0.6747, -0.7368, -0.04297, 0.6729, -0.7388, -0.0377, 0.5982, -0.7292, -0.3323, 0.6764, 0.6936, -0.248, 0.7916, 0.6105, -0.02567, 0.7841, 0.6205, 0.01287, 0.7972, 0.5504, -0.248, 0.1997, 0.9073, -0.3702, -0.01213, 0.9976, 0.06765, -0.01615, 0.9951, 0.09709, 0.1637, 0.9327, -0.3212, -0.01036, -0.9969, 0.07863, -0.01323, -0.9977, 0.0666, -0.01807, -0.995, 0.09863, -0.001122, -0.9996, 0.02854, 0.6747, -0.7368, -0.04297, 0.607, -0.7946, 0.01489, 0.6072, -0.7944, 0.01591, 0.6729, -0.7388, -0.0377, 0.7916, 0.6105, -0.02567, 0.7778, 0.625, 0.06672, 0.784, 0.619, 0.04771, 0.7841, 0.6205, 0.01287, -0.01213, 0.9976, 0.06765, -0.009029, 0.997, 0.07685, -0.001385, 0.9995, 0.03115, -0.01615, 0.9951, 0.09709, 0.1948, -0.9788, 0.06269, -0.0251, -0.9952, 0.09465, -0.0422, -0.9846, 0.1699, 0.2486, -0.9686, 0.0002244, 0.6451, -0.7529, 0.1304, 0.6732, -0.713, -0.1957, 0.5415, -0.8404, 0.02197, 0.6518, -0.7386, 0.1718, 0.8353, 0.5381, 0.1131, 0.7423, 0.1843, -0.6442, 0.7731, 0.08165, -0.6291, 0.8353, 0.5314, 0.1412, -0.02342, 0.9949, 0.0979, 0.2587, 0.4903, -0.8323, 0.2668, 0.4197, -0.8675, -0.0377, 0.9852, 0.1671, -0.0251, -0.9952, 0.09465, -0.01036, -0.9969, 0.07863, -0.001122, -0.9996, 0.02854, -0.0422, -0.9846, 0.1699, 0.607, -0.7946, 0.01489, 0.6451, -0.7529, 0.1304, 0.6518, -0.7386, 0.1718, 0.6072, -0.7944, 0.01591, 0.7778, 0.625, 0.06672, 0.8353, 0.5381, 0.1131, 0.8353, 0.5314, 0.1412, 0.784, 0.619, 0.04771, -0.009029, 0.997, 0.07685, -0.02342, 0.9949, 0.0979, -0.0377, 0.9852, 0.1671, -0.001385, 0.9995, 0.03115])] * 3)])
arm_armature = bpy.data.armatures.new('Armature')  # bones are not reproduced

# ---- objects
ob_spider_obj = bpy.data.objects.new('Spider.obj', me_spider_obj)
ob_armature = bpy.data.objects.new('Armature', arm_armature)

# ---- transforms, parenting, visibility, modifiers, constraints
ob_spider_obj.parent = ob_armature
ob_spider_obj.location = (0.0, 0.0, 0.0)
ob_spider_obj.rotation_euler = (3.142, -0.0, 0.0)
_vg = ob_spider_obj.vertex_groups.new(name='Bone')
for _i, _w in zip([3, 5, 6, 7, 21, 88, 89, 90, 91, 92, 93, 94, 95, 96, 97, 98, 99, 100, 101, 102, 103, 104, 105, 106, 107, 108, 109, 110, 111, 112, 113, 114, 115, 116, 117, 118, 119, 120, 121, 122, 129, 130, 131, 132, 133, 134, 135, 136, 137, 138, 148, 153, 157, 159, 160, 223, 224, 225, 226, 227, 228, 229, 230, 231, 232, 233, 234, 235, 237, 238, 239, 240, 241, 242, 243, 244, 245, 247, 248, 249, 250, 251], [0.005082, 0.1217, 0.05899, 0.6491, 0.006325, 0.9059, 0.8503, 0.9873, 0.985, 0.9991, 0.999, 0.9997, 0.9986, 0.9997, 0.999, 0.9996, 0.9992, 0.9996, 0.9993, 0.9724, 0.9694, 0.5934, 0.558, 0.9616, 0.9614, 0.9734, 0.9964, 0.9958, 0.9933, 0.9922, 0.9925, 0.9943, 0.995, 0.9, 0.9133, 0.8927, 0.8876, 0.9407, 0.9704, 0.9744, 0.01723, 0.01958, 0.1559, 0.1448, 0.3312, 0.3095, 0.05086, 0.04563, 0.107, 0.1089, 0.003363, 0.1196, 0.05721, 0.6408, 0.001133, 0.8469, 0.9695, 0.9845, 0.9941, 0.9989, 0.9985, 0.9989, 0.9992, 0.9993, 0.9957, 0.9687, 0.9117, 0.5556, 0.9931, 0.9607, 0.8911, 0.9919, 0.9605, 0.8858, 0.9922, 0.9725, 0.9387, 0.01672, 0.04474, 0.1063, 0.1436, 0.3301]): _vg.add([_i], _w, 'REPLACE')
_vg = ob_spider_obj.vertex_groups.new(name='Leg.L.1.001')
for _i, _w in zip([104, 105, 116, 127, 131, 132, 134, 135, 136, 148, 149, 150, 151, 152, 153, 155, 156, 157, 158, 159, 160, 181, 182, 183, 184, 185, 186, 187, 188, 223, 233, 234, 235, 238, 239, 241, 242, 245, 246, 248, 249, 250, 251], [0.1745, 0.05912, 0.04158, 0.01003, 0.3135, 0.09643, 0.03361, 0.1069, 0.06552, 0.04079, 0.06338, 0.01552, 0.4941, 0.0541, 0.3749, 0.9444, 0.9337, 0.9245, 0.9725, 0.3171, 0.9688, 0.5621, 0.9402, 0.9257, 0.5554, 0.975, 0.9854, 0.5545, 0.5501, 0.08384, 0.003679, 0.06968, 0.3432, 0.02322, 0.1061, 0.02406, 0.1099, 0.05035, 0.01736, 0.1401, 0.02786, 0.4808, 0.1246]): _vg.add([_i], _w, 'REPLACE')
_vg = ob_spider_obj.vertex_groups.new(name='Leg.L.1.002')
for _i, _w in zip([181, 182, 183, 184, 187, 188, 207, 208, 210, 211], [0.4384, 0.05918, 0.07191, 0.4434, 0.4462, 0.4544, 0.5792, 0.8965, 0.969, 0.9514]): _vg.add([_i], _w, 'REPLACE')
_vg = ob_spider_obj.vertex_groups.new(name='Leg.L.1.003')
for _i, _w in zip([207, 208, 209, 211], [0.4219, 0.1027, 0.4903, 0.04067]): _vg.add([_i], _w, 'REPLACE')
_vg = ob_spider_obj.vertex_groups.new(name='Leg.L.1.013')
for _i, _w in zip([209], [0.4949]): _vg.add([_i], _w, 'REPLACE')
_vg = ob_spider_obj.vertex_groups.new(name='Leg.L.1.004')
for _i, _w in zip([87, 88, 104, 123, 124, 125, 126, 127, 128, 129, 130, 131, 132, 133, 134, 135, 136, 137, 138, 141, 143, 145, 147, 148, 149, 150, 151, 152, 153, 154, 155, 156, 159, 162, 163, 173, 174, 175, 176, 177, 178, 179, 180, 221, 222, 223, 235, 236, 246, 247, 248, 249, 250, 251], [0.002938, 0.006145, 0.01674, 0.01903, 0.00925, 0.03061, 0.05161, 0.09208, 0.05909, 0.0762, 0.1195, 0.1552, 0.05893, 0.1433, 0.3549, 0.3287, 0.1166, 0.1623, 0.4018, 0.03552, 0.1107, 0.0169, 0.9946, 0.7373, 0.6958, 0.9371, 0.4724, 0.9295, 0.4637, 0.982, 0.04432, 0.05851, 0.02365, 0.05077, 0.08101, 0.5943, 0.5446, 0.9751, 0.9569, 0.9511, 0.9345, 0.5546, 0.5486, 0.01373, 0.05666, 0.03538, 0.008829, 0.03515, 0.1147, 0.137, 0.4787, 0.5353, 0.2148, 0.373]): _vg.add([_i], _w, 'REPLACE')
_vg = ob_spider_obj.vertex_groups.new(name='Leg.L.1.005')
for _i, _w in zip([173, 174, 176, 177, 178, 179, 180, 202, 203, 204, 205, 206], [0.4056, 0.4554, 0.03609, 0.04784, 0.06546, 0.4455, 0.4514, 0.9993, 0.9917, 0.05337, 0.9924, 0.9993]): _vg.add([_i], _w, 'REPLACE')
_vg = ob_spider_obj.vertex_groups.new(name='Leg.L.1.006')
_vg = ob_spider_obj.vertex_groups.new(name='Leg.L.1.014')
for _i, _w in zip([204], [0.9466]): _vg.add([_i], _w, 'REPLACE')
_vg = ob_spider_obj.vertex_groups.new(name='Leg.L.1.007')
for _i, _w in zip([1, 82, 84, 85, 86, 87, 125, 126, 127, 129, 130, 134, 135, 137, 138, 141, 143, 145, 148, 149, 153, 161, 162, 163, 164, 189, 190, 191, 192, 193, 194, 195, 196, 219, 220, 221, 222, 246, 247, 248, 249, 251], [0.00874, 0.004163, 0.01837, 0.01137, 0.06249, 0.06303, 0.08665, 0.1332, 0.008482, 0.1182, 0.2889, 0.03943, 0.001512, 0.0448, 0.1003, 0.1865, 0.6261, 0.1522, 0.1557, 0.1862, 0.001461, 0.9731, 0.8764, 0.8653, 0.9763, 0.9985, 0.9996, 0.9972, 0.9834, 0.9991, 0.9942, 1.001, 1.007, 0.0134, 0.04321, 0.09208, 0.1714, 0.06479, 0.415, 0.05339, 0.1291, 0.05292]): _vg.add([_i], _w, 'REPLACE')
_vg = ob_spider_obj.vertex_groups.new(name='Leg.L.1.008')
for _i, _w in zip([212, 213, 215, 216], [0.8168, 0.2019, 0.03495, 0.04418]): _vg.add([_i], _w, 'REPLACE')
_vg = ob_spider_obj.vertex_groups.new(name='Leg.L.1.009')
for _i, _w in zip([212, 213, 214, 215, 216], [0.182, 0.7865, 0.00883, 0.9488, 0.9526]): _vg.add([_i], _w, 'REPLACE')
_vg = ob_spider_obj.vertex_groups.new(name='Leg.L.1.015')
for _i, _w in zip([214], [0.9806]): _vg.add([_i], _w, 'REPLACE')
_vg = ob_spider_obj.vertex_groups.new(name='Leg.L.1.017')
for _i, _w in zip([2, 3, 4, 5, 6, 7, 14, 16, 18, 19, 20, 21, 58, 59, 60, 61, 70, 71, 72, 73, 89, 103, 104, 105, 106, 107, 116, 117, 118, 119, 120, 128, 131, 132, 133, 134, 135, 136, 137, 235, 248, 250], [0.06019, 0.04336, 0.4877, 0.3769, 0.9209, 0.31, 0.01316, 0.05268, 0.9334, 0.9422, 0.9725, 0.9656, 0.5551, 0.552, 0.9854, 0.9283, 0.5567, 0.5622, 0.942, 0.9753, 0.08137, 0.00198, 0.1526, 0.3311, 0.02147, 0.02236, 0.03656, 0.0671, 0.1048, 0.1083, 0.04733, 0.0009519, 0.1551, 0.4347, 0.1253, 0.03422, 0.06869, 0.1128, 0.02908, 0.0489, 0.026, 0.05368]): _vg.add([_i], _w, 'REPLACE')
_vg = ob_spider_obj.vertex_groups.new(name='Leg.L.1.018')
for _i, _w in zip([38, 39, 40, 41, 58, 59, 61, 70, 71, 72], [0.9067, 0.5746, 0.968, 0.9495, 0.4438, 0.4526, 0.06952, 0.4441, 0.4383, 0.05735]): _vg.add([_i], _w, 'REPLACE')
_vg = ob_spider_obj.vertex_groups.new(name='Leg.L.1.019')
for _i, _w in zip([28, 38, 39, 41], [0.4898, 0.09255, 0.4264, 0.04399]): _vg.add([_i], _w, 'REPLACE')
_vg = ob_spider_obj.vertex_groups.new(name='Leg.L.1.020')
for _i, _w in zip([28], [0.495]): _vg.add([_i], _w, 'REPLACE')
_vg = ob_spider_obj.vertex_groups.new(name='Leg.L.1.021')
for _i, _w in zip([1, 2, 3, 4, 5, 7, 8, 9, 14, 15, 16, 17, 18, 19, 22, 24, 54, 55, 56, 57, 66, 67, 68, 69, 89, 104, 105, 124, 125, 126, 127, 128, 129, 130, 131, 132, 133, 134, 135, 136, 137, 138, 246, 247, 248, 249, 250, 251], [0.005906, 0.6934, 0.7188, 0.4742, 0.4461, 0.01906, 0.02971, 0.1031, 0.9377, 0.9952, 0.9304, 0.9826, 0.05792, 0.04578, 0.04843, 0.07941, 0.5978, 0.5502, 0.9359, 0.9587, 0.5463, 0.976, 0.9521, 0.5563, 0.01495, 0.004735, 0.002515, 0.01511, 0.02709, 0.01003, 0.06096, 0.09208, 0.09855, 0.06243, 0.117, 0.1977, 0.2825, 0.1322, 0.1736, 0.4257, 0.4417, 0.1816, 0.02213, 0.02464, 0.06524, 0.07131, 0.03065, 0.05469]): _vg.add([_i], _w, 'REPLACE')
_vg = ob_spider_obj.vertex_groups.new(name='Leg.L.1.022')
for _i, _w in zip([27, 34, 35, 36, 37, 54, 55, 56, 57, 66, 68, 69], [0.05238, 0.9915, 0.9993, 0.9922, 0.9993, 0.4022, 0.4498, 0.06412, 0.03266, 0.4537, 0.04587, 0.4438]): _vg.add([_i], _w, 'REPLACE')
_vg = ob_spider_obj.vertex_groups.new(name='Leg.L.1.023')
_vg = ob_spider_obj.vertex_groups.new(name='Leg.L.1.024')
for _i, _w in zip([27], [0.9476]): _vg.add([_i], _w, 'REPLACE')
_vg = ob_spider_obj.vertex_groups.new(name='Leg.L.1.025')
for _i, _w in zip([1, 2, 3, 5, 8, 9, 22, 23, 24, 25, 50, 51, 52, 53, 74, 75, 76, 77, 83, 84, 85, 86, 87, 125, 126, 127, 128, 129, 130, 133, 134, 135, 136, 137, 138, 221, 222, 247, 249], [0.1444, 0.1859, 0.157, 0.0006926, 0.1893, 0.6126, 0.8793, 0.9786, 0.8677, 0.9784, 0.9978, 1.003, 0.9935, 0.9831, 1.001, 0.9994, 0.9972, 0.9989, 0.01087, 0.005175, 0.03338, 0.04543, 0.07447, 0.1404, 0.08933, 0.009621, 0.06599, 0.3606, 0.1544, 0.04404, 0.01838, 0.002104, 0.05388, 0.1144, 0.071, 0.03896, 0.05547, 0.06579, 0.01376]): _vg.add([_i], _w, 'REPLACE')
_vg = ob_spider_obj.vertex_groups.new(name='Leg.L.1.026')
for _i, _w in zip([42, 43, 44, 45], [0.204, 0.8022, 0.0349, 0.03505]): _vg.add([_i], _w, 'REPLACE')
_vg = ob_spider_obj.vertex_groups.new(name='Leg.L.1.027')
for _i, _w in zip([29, 42, 43, 44, 45], [0.005239, 0.784, 0.1964, 0.9487, 0.9571]): _vg.add([_i], _w, 'REPLACE')
_vg = ob_spider_obj.vertex_groups.new(name='Leg.L.1.028')
for _i, _w in zip([29], [0.9816]): _vg.add([_i], _w, 'REPLACE')
_vg = ob_spider_obj.vertex_groups.new(name='Leg.L.1.010')
for _i, _w in zip([0, 1, 8, 9, 78, 79, 80, 81, 82, 83, 84, 85, 86, 87, 123, 124, 125, 126, 127, 128, 129, 130, 131, 135, 136, 137, 138, 139, 140, 141, 142, 143, 144, 145, 146, 149, 162, 163, 165, 166, 167, 168, 169, 170, 171, 172, 217, 218, 219, 220, 221, 222, 236, 246, 247, 248, 249, 250], [0.0727, 0.1184, 0.01498, 0.01709, 0.5376, 0.4477, 0.5362, 0.5369, 0.5403, 0.4555, 0.5241, 0.4673, 0.4661, 0.4013, 0.5194, 0.3203, 0.3321, 0.408, 0.4437, 0.211, 0.135, 0.1872, 0.03911, 0.1257, 0.0655, 0.02345, 0.05528, 0.9873, 0.9271, 0.732, 0.9765, 0.2005, 0.9793, 0.6849, 0.9954, 0.02632, 0.06398, 0.03503, 0.9282, 0.9278, 0.8507, 0.1131, 0.5371, 0.5379, 0.5496, 0.4697, 0.578, 0.4968, 0.501, 0.4851, 0.4708, 0.4128, 0.6461, 0.5703, 0.1926, 0.1205, 0.04731, 0.01676]): _vg.add([_i], _w, 'REPLACE')
_vg = ob_spider_obj.vertex_groups.new(name='Leg.L.1.011')
for _i, _w in zip([165, 166, 167, 168, 169, 170, 171, 172, 197, 198, 199, 200, 201], [0.07176, 0.07204, 0.1484, 0.8864, 0.463, 0.4628, 0.4507, 0.5331, 0.9983, 0.9346, 0.01136, 0.6208, 0.9067]): _vg.add([_i], _w, 'REPLACE')
_vg = ob_spider_obj.vertex_groups.new(name='Leg.L.1.012')
for _i, _w in zip([198, 199, 200, 201], [0.06557, 0.9693, 0.3803, 0.09387]): _vg.add([_i], _w, 'REPLACE')
_vg = ob_spider_obj.vertex_groups.new(name='Leg.L.1.016')
_vg = ob_spider_obj.vertex_groups.new(name='Leg.L.1.029')
for _i, _w in zip([0, 1, 2, 8, 9, 10, 11, 12, 13, 22, 24, 46, 47, 48, 49, 62, 63, 64, 65, 78, 79, 80, 81, 82, 83, 84, 85, 86, 87, 123, 124, 125, 126, 127, 128, 129, 130, 131, 132, 135, 136, 137, 138, 140, 143, 145, 217, 218, 219, 220, 221, 222, 236, 246, 247, 248, 249], [0.9096, 0.6576, 0.02126, 0.7192, 0.1957, 0.9757, 0.9864, 0.9798, 0.9947, 0.06136, 0.031, 0.5376, 0.8597, 0.1228, 0.4699, 0.5366, 0.5507, 0.9262, 0.9307, 0.3974, 0.4817, 0.3994, 0.3982, 0.386, 0.4636, 0.386, 0.4294, 0.3749, 0.401, 0.3678, 0.559, 0.3417, 0.2668, 0.28, 0.4978, 0.1644, 0.1401, 0.01924, 0.005474, 0.09397, 0.1024, 0.0328, 0.03704, 0.05532, 0.002952, 0.09608, 0.3514, 0.4408, 0.4265, 0.4165, 0.333, 0.2616, 0.2338, 0.1401, 0.1057, 0.04354, 0.00782]): _vg.add([_i], _w, 'REPLACE')
_vg = ob_spider_obj.vertex_groups.new(name='Leg.L.1.030')
for _i, _w in zip([30, 31, 32, 33, 46, 47, 48, 49, 62, 63, 64, 65], [0.5451, 0.9918, 0.5631, 0.8919, 0.4632, 0.1393, 0.877, 0.5335, 0.4636, 0.4497, 0.07385, 0.0691]): _vg.add([_i], _w, 'REPLACE')
_vg = ob_spider_obj.vertex_groups.new(name='Leg.L.1.031')
for _i, _w in zip([26, 30, 32, 33], [0.9984, 0.455, 0.438, 0.1086]): _vg.add([_i], _w, 'REPLACE')
_vg = ob_spider_obj.vertex_groups.new(name='Leg.L.1.032')
_m = ob_spider_obj.modifiers.new('Armature', 'ARMATURE')
_m.object = ob_armature
ob_armature.location = (0.0, 0.0, 0.0)
ob_armature.show_in_front = True

# ---- collection membership
col_collection.objects.link(ob_spider_obj)
col_collection.objects.link(ob_armature)

# ---- scene / render settings (as saved in the file)
scene.frame_start = 0; scene.frame_end = 40; scene.frame_set(13)
scene.render.engine = 'BLENDER_EEVEE_NEXT'
scene.cycles.sampling_pattern = 'TABULATED_SOBOL'
scene.view_settings.view_transform = 'Filmic'
bpy.context.view_layer.update()

# ---- added for rendering (the .blend has no active camera and no usable light): camera, sun
cam_auto = bpy.data.cameras.new('AutoCamera')
cam_auto.lens = 50.0
cam_auto.sensor_width = 36.0
cam_auto.clip_end = 1000.0
ob_auto_camera = bpy.data.objects.new('AutoCamera', cam_auto)
scene.collection.objects.link(ob_auto_camera)
ob_auto_camera.location = (6.01976, -7.68991, 4.64922)
ob_auto_camera.rotation_euler = (1.09748, -7.21219e-08, 0.694738)
scene.camera = ob_auto_camera
light_auto_sun = bpy.data.lights.new('AutoSun', 'SUN')
light_auto_sun.energy = 3.0
light_auto_sun.angle = 0.0523599
ob_auto_sun = bpy.data.objects.new('AutoSun', light_auto_sun)
scene.collection.objects.link(ob_auto_sun)
ob_auto_sun.rotation_euler = (0.872665, 0.174533, 0.523599)
bpy.context.view_layer.update()
